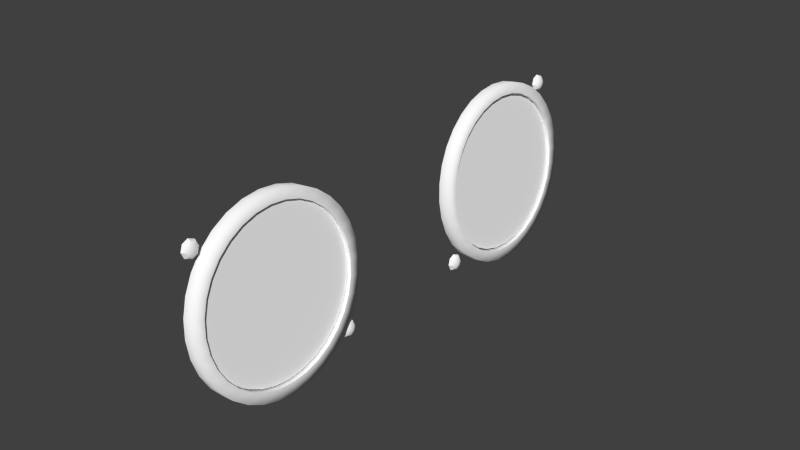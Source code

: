# Source: engtemp.blend  (saved by Blender 2.79.0; exported with 4.5.12 LTS)
import bpy
from mathutils import Matrix  # noqa: F401  (used for matrix-valued properties, if any)

bpy.ops.wm.read_factory_settings(use_empty=True)
scene = bpy.context.scene
scene.name = 'Scene'

# ---- collections
col_collection_1 = bpy.data.collections.new('Collection 1'); scene.collection.children.link(col_collection_1)

# ---- materials (node trees are filled in below, after node groups)
mat_fuelflow = bpy.data.materials.new('fuelflow')
mat_fuelflow.alpha_threshold = 0.0
mat_fuelflow.use_transparent_shadow = False
mat_fuelflow.diffuse_color = (1.0, 1.0, 1.0, 1.0)
mat_fuelflow.specular_color = (0.32, 0.32, 0.32)
mat_fuelflow.roughness = 0.5
mat_fuelflow.specular_intensity = 1.0
mat_engtemp = bpy.data.materials.new('engtemp')
mat_engtemp.alpha_threshold = 0.0
mat_engtemp.use_transparent_shadow = False
mat_engtemp.diffuse_color = (1.0, 1.0, 1.0, 1.0)
mat_engtemp.specular_color = (0.32, 0.32, 0.32)
mat_engtemp.roughness = 0.5
mat_engtemp.specular_intensity = 1.0
mat_glass = bpy.data.materials.new('glass')
mat_glass.alpha_threshold = 0.0
mat_glass.use_transparent_shadow = False
mat_glass.diffuse_color = (1.0, 1.0, 1.0, 1.0)
mat_glass.roughness = 0.5
mat_glass.line_color = (0.0, 0.0, 0.0, 0.15)

# ---- node groups
ng_auto_smooth = bpy.data.node_groups.new('Auto Smooth', 'GeometryNodeTree')
_s = ng_auto_smooth.interface.new_socket(name='Geometry', in_out='OUTPUT', socket_type='NodeSocketGeometry')
_s = ng_auto_smooth.interface.new_socket(name='Geometry', in_out='INPUT', socket_type='NodeSocketGeometry')
_s = ng_auto_smooth.interface.new_socket(name='Angle', in_out='INPUT', socket_type='NodeSocketFloat')
_s.subtype = 'ANGLE'
_s.min_value = 0.0
_s.max_value = 3.142
ng_auto_smooth.is_modifier = True
_N = ng_auto_smooth.nodes; _L = ng_auto_smooth.links
n0 = _N.new('NodeGroupOutput'); n0.name = 'Group Output'; n0.location = (480, -100)
n1 = _N.new('NodeGroupInput'); n1.name = 'Group Input'; n1.location = (-420, -300)
n2 = _N.new('NodeGroupInput'); n2.name = 'Group Input.001'; n2.location = (-60, -100)
n3 = _N.new('GeometryNodeSetShadeSmooth'); n3.name = 'Set Shade Smooth'; n3.location = (120, -100)
n3.domain = 'EDGE'
n4 = _N.new('GeometryNodeSetShadeSmooth'); n4.name = 'Set Shade Smooth.001'; n4.location = (300, -100)
n5 = _N.new('GeometryNodeInputMeshEdgeAngle'); n5.name = 'Edge Angle'; n5.location = (-420, -220)
n6 = _N.new('GeometryNodeInputEdgeSmooth'); n6.name = 'Is Edge Smooth'; n6.location = (-60, -160)
n7 = _N.new('GeometryNodeInputShadeSmooth'); n7.name = 'Is Face Smooth'; n7.location = (-240, -340)
n8 = _N.new('FunctionNodeBooleanMath'); n8.name = 'Boolean Math'; n8.location = (-60, -220)
n9 = _N.new('FunctionNodeCompare'); n9.name = 'Compare'; n9.location = (-240, -180)
n9.operation = 'LESS_EQUAL'
_L.new(n5.outputs[0], n9.inputs[0])
_L.new(n4.outputs[0], n0.inputs[0])
_L.new(n1.outputs[1], n9.inputs[1])
_L.new(n9.outputs[0], n8.inputs[0])
_L.new(n7.outputs[0], n8.inputs[1])
_L.new(n2.outputs[0], n3.inputs[0])
_L.new(n6.outputs[0], n3.inputs[1])
_L.new(n3.outputs[0], n4.inputs[0])
_L.new(n8.outputs[0], n3.inputs[2])
n0.is_active_output = True

# ---- material node trees

# ---- world
world_world = bpy.data.worlds.new('World'); scene.world = world_world
world_world.color = (0.05088, 0.05088, 0.05088)
world_world.use_sun_shadow = False
world_world.sun_shadow_jitter_overblur = 0.0
world_world.cycles.sampling_method = 'NONE'
world_world.cycles.sample_map_resolution = 256

# ---- meshes
me_circle_002 = bpy.data.meshes.new('Circle.002')
me_circle_002.from_pydata([(0.0073, 0.0827, 0.01899), (0.006965, 0.08669, 0.0222), (0.006708, 0.09125, 0.02458), (0.006539, 0.0962, 0.02605), (0.006466, 0.1013, 0.02654), (0.006491, 0.1065, 0.02604), (0.006613, 0.1114, 0.02457), (0.006827, 0.116, 0.02218), (0.007126, 0.12, 0.01897), (0.007497, 0.1233, 0.01505), (0.007926, 0.1257, 0.01058), (0.008398, 0.1272, 0.005738), (0.008893, 0.1277, 0.0006994), (0.009393, 0.1272, -0.004339), (0.009878, 0.1257, -0.009182), (0.01033, 0.1233, -0.01365), (0.01073, 0.12, -0.01756), (0.01107, 0.116, -0.02077), (0.01132, 0.1114, -0.02315), (0.01149, 0.1065, -0.02462), (0.01157, 0.1013, -0.02511), (0.01154, 0.09619, -0.02461), (0.01142, 0.09125, -0.02314), (0.01121, 0.08669, -0.02075), (0.01091, 0.08269, -0.01753), (0.01054, 0.07941, -0.01362), (0.01011, 0.07697, -0.009151), (0.009635, 0.07547, -0.004306), (0.00914, 0.07497, 0.000733), (0.00864, 0.07547, 0.005771), (0.008154, 0.07698, 0.01061), (0.007702, 0.07941, 0.01508), (0.007204, -0.01808, 0.01904), (0.006839, -0.01408, 0.02225), (0.006563, -0.009511, 0.02463), (0.006384, -0.004557, 0.0261), (0.006311, 0.0005939, 0.02659), (0.006346, 0.005744, 0.02609), (0.006488, 0.0107, 0.02462), (0.00673, 0.01526, 0.02223), (0.007065, 0.01926, 0.01901), (0.007479, 0.02254, 0.0151), (0.007956, 0.02498, 0.01063), (0.008477, 0.02648, 0.005785), (0.009024, 0.02699, 0.0007475), (0.009574, 0.02648, -0.00429), (0.01011, 0.02497, -0.009132), (0.0106, 0.02253, -0.01359), (0.01104, 0.01925, -0.01751), (0.0114, 0.01525, -0.02071), (0.01168, 0.01068, -0.0231), (0.01186, 0.005728, -0.02456), (0.01193, 0.0005764, -0.02505), (0.0119, -0.004574, -0.02455), (0.01176, -0.009526, -0.02308), (0.01151, -0.01409, -0.02069), (0.01118, -0.01809, -0.01748), (0.01076, -0.02137, -0.01356), (0.01029, -0.02381, -0.009097), (0.009766, -0.02531, -0.004252), (0.00922, -0.02582, 0.0007859), (0.008669, -0.02531, 0.005823), (0.008137, -0.0238, 0.01067), (0.007642, -0.02136, 0.01513)], [], [(30, 29, 28, 27, 26, 25, 24, 23, 22, 21, 20, 19, 18, 17, 16, 15, 14, 13, 12, 11, 10, 9, 8, 7, 6, 5, 4, 3, 2, 1, 0, 31), (62, 61, 60, 59, 58, 57, 56, 55, 54, 53, 52, 51, 50, 49, 48, 47, 46, 45, 44, 43, 42, 41, 40, 39, 38, 37, 36, 35, 34, 33, 32, 63)])
me_circle_002.polygons.foreach_set('use_smooth', [True] * 2)
_uv = me_circle_002.uv_layers.new(name='UVMap')
_uv.uv.foreach_set('vector', [0.03596, 0.6884, 0.007546, 0.5957, -0.001942, 0.4993, 0.007857, 0.403, 0.03657, 0.3104, 0.08308, 0.225, 0.1456, 0.1503, 0.2218, 0.08896, 0.3086, 0.04343, 0.4028, 0.01545, 0.5008, 0.006091, 0.5987, 0.01571, 0.6928, 0.04395, 0.7795, 0.0897, 0.8555, 0.1512, 0.9178, 0.2262, 0.964, 0.3116, 0.9924, 0.4043, 1.002, 0.5007, 0.9921, 0.597, 0.9634, 0.6896, 0.9169, 0.775, 0.8544, 0.8497, 0.7782, 0.911, 0.6913, 0.9566, 0.5971, 0.9846, 0.4992, 0.9939, 0.4013, 0.9843, 0.3072, 0.9561, 0.2205, 0.9103, 0.1445, 0.8488, 0.0822, 0.7738, 0.03331, 0.686, 0.004973, 0.5935, -0.004487, 0.4975, 0.005289, 0.4014, 0.03393, 0.309, 0.08031, 0.224, 0.1427, 0.1494, 0.2187, 0.08825, 0.3053, 0.04283, 0.3992, 0.01492, 0.4969, 0.005571, 0.5945, 0.01515, 0.6884, 0.04328, 0.7749, 0.0889, 0.8506, 0.1502, 0.9128, 0.2249, 0.9589, 0.3101, 0.9872, 0.4025, 0.9967, 0.4986, 0.9869, 0.5947, 0.9582, 0.6871, 0.9119, 0.7721, 0.8495, 0.8467, 0.7735, 0.9079, 0.6869, 0.9533, 0.593, 0.9812, 0.4953, 0.9905, 0.3976, 0.9809, 0.3038, 0.9528, 0.2173, 0.9072, 0.1415, 0.8459, 0.07941, 0.7712])
me_circle_002.materials.append(mat_fuelflow)
me_circle_002.use_remesh_preserve_volume = False
me_circle_002.use_remesh_preserve_attributes = False
me_circle_002.use_mirror_vertex_groups = False
me_circle_002.update()
me_visses = bpy.data.meshes.new('visses')
me_visses.from_pydata([(-0.0007071, -0.02491, 0.02247), (-0.0008423, -0.02386, 0.02246), (-0.001217, -0.02297, 0.02242), (-0.001772, -0.02238, 0.02236), (-0.002424, -0.02217, 0.02229), (-0.002635, -0.02298, 0.02421), (-0.001966, -0.02312, 0.02414), (-0.001366, -0.02354, 0.02378), (-0.0009229, -0.02417, 0.0232), (-0.0009525, -0.02491, 0.0235), (-0.001421, -0.02491, 0.02435), (-0.002038, -0.02492, 0.02488), (-0.002712, -0.02492, 0.02501), (-0.002611, -0.02686, 0.02421), (-0.001944, -0.02671, 0.02414), (-0.001349, -0.02629, 0.02378), (-0.0009137, -0.02565, 0.0232), (-0.0008294, -0.02596, 0.02246), (-0.001193, -0.02685, 0.02242), (-0.00174, -0.02745, 0.02235), (-0.00239, -0.02766, 0.02228), (-0.00218, -0.02686, 0.02035), (-0.001546, -0.0267, 0.02057), (-0.001044, -0.02628, 0.02105), (-0.0007488, -0.02565, 0.02172), (-0.0007191, -0.02491, 0.02141), (-0.0009894, -0.02491, 0.02049), (-0.001474, -0.02491, 0.01984), (-0.002102, -0.02491, 0.01955), (-0.002204, -0.02297, 0.02036), (-0.001568, -0.02312, 0.02058), (-0.001061, -0.02353, 0.02106), (-0.0007579, -0.02416, 0.02172), (0.004288, 0.02587, -0.02315), (0.003985, 0.0265, -0.02381), (0.003478, 0.02692, -0.02429), (0.002843, 0.02706, -0.02451), (0.002944, 0.02512, -0.02531), (0.003572, 0.02513, -0.02503), (0.004057, 0.02513, -0.02438), (0.004327, 0.02513, -0.02345), (0.004297, 0.02439, -0.02315), (0.004002, 0.02376, -0.02381), (0.0035, 0.02333, -0.0243), (0.002867, 0.02318, -0.02452), (0.002656, 0.02237, -0.02259), (0.003306, 0.02259, -0.02251), (0.003853, 0.02319, -0.02245), (0.004217, 0.02408, -0.02241), (0.004133, 0.02438, -0.02167), (0.003697, 0.02375, -0.02109), (0.003102, 0.02333, -0.02073), (0.002436, 0.02317, -0.02066), (0.002334, 0.02511, -0.01986), (0.003009, 0.02512, -0.01999), (0.003626, 0.02512, -0.02052), (0.004094, 0.02513, -0.02136), (0.004123, 0.02587, -0.02167), (0.00368, 0.0265, -0.02108), (0.00308, 0.02691, -0.02073), (0.002412, 0.02706, -0.02065), (0.002622, 0.02786, -0.02258), (0.003274, 0.02766, -0.02251), (0.003829, 0.02707, -0.02245), (0.004204, 0.02618, -0.02241), (0.004339, 0.02513, -0.02239), (-0.001274, 0.1251, 0.02263), (-0.001409, 0.1261, 0.02262), (-0.001784, 0.127, 0.02258), (-0.002339, 0.1276, 0.02252), (-0.002991, 0.1278, 0.02245), (-0.003201, 0.127, 0.02437), (-0.002533, 0.1268, 0.0243), (-0.001933, 0.1264, 0.02394), (-0.00149, 0.1258, 0.02336), (-0.001519, 0.1251, 0.02366), (-0.001987, 0.125, 0.0245), (-0.002604, 0.125, 0.02503), (-0.003279, 0.125, 0.02517), (-0.003177, 0.1231, 0.02437), (-0.002511, 0.1232, 0.02429), (-0.001916, 0.1237, 0.02394), (-0.00148, 0.1243, 0.02335), (-0.001396, 0.124, 0.02262), (-0.00176, 0.1231, 0.02257), (-0.002307, 0.1225, 0.02251), (-0.002957, 0.1223, 0.02244), (-0.002746, 0.1231, 0.02051), (-0.002113, 0.1233, 0.02073), (-0.001611, 0.1237, 0.02121), (-0.001316, 0.1243, 0.02188), (-0.001286, 0.1251, 0.02157), (-0.001556, 0.1251, 0.02065), (-0.002041, 0.1251, 0.01999), (-0.002669, 0.125, 0.01971), (-0.00277, 0.127, 0.02051), (-0.002135, 0.1268, 0.02073), (-0.001628, 0.1264, 0.02121), (-0.001325, 0.1258, 0.02188), (0.00437, 0.07574, -0.02291), (0.004067, 0.07637, -0.02358), (0.00356, 0.07679, -0.02406), (0.002924, 0.07693, -0.02428), (0.003026, 0.07499, -0.02508), (0.003653, 0.075, -0.0248), (0.004138, 0.075, -0.02414), (0.004409, 0.075, -0.02322), (0.004379, 0.07426, -0.02291), (0.004084, 0.07362, -0.02358), (0.003582, 0.0732, -0.02406), (0.002948, 0.07305, -0.02428), (0.002738, 0.07224, -0.02235), (0.003387, 0.07246, -0.02228), (0.003935, 0.07305, -0.02222), (0.004298, 0.07395, -0.02218), (0.004214, 0.07425, -0.02144), (0.003779, 0.07362, -0.02085), (0.003184, 0.07319, -0.0205), (0.002517, 0.07304, -0.02042), (0.002416, 0.07498, -0.01962), (0.00309, 0.07499, -0.01976), (0.003707, 0.07499, -0.02029), (0.004175, 0.07499, -0.02113), (0.004205, 0.07574, -0.02143), (0.003762, 0.07636, -0.02085), (0.003162, 0.07678, -0.02049), (0.002493, 0.07692, -0.02042), (0.002704, 0.07773, -0.02235), (0.003356, 0.07753, -0.02227), (0.003911, 0.07694, -0.02221), (0.004285, 0.07605, -0.02217), (0.004421, 0.075, -0.02216)], [], [(4, 5, 6, 3), (3, 6, 7, 2), (2, 7, 8, 1), (8, 0, 1), (9, 0, 8), (7, 10, 9, 8), (6, 11, 10, 7), (5, 12, 11, 6), (12, 13, 14, 11), (11, 14, 15, 10), (10, 15, 16, 9), (16, 0, 9), (17, 0, 16), (15, 18, 17, 16), (14, 19, 18, 15), (13, 20, 19, 14), (20, 21, 22, 19), (19, 22, 23, 18), (18, 23, 24, 17), (24, 0, 17), (25, 0, 24), (23, 26, 25, 24), (22, 27, 26, 23), (21, 28, 27, 22), (28, 29, 30, 27), (27, 30, 31, 26), (26, 31, 32, 25), (32, 0, 25), (1, 0, 32), (31, 2, 1, 32), (30, 3, 2, 31), (29, 4, 3, 30), (36, 61, 62, 35), (35, 62, 63, 34), (34, 63, 64, 33), (64, 65, 33), (33, 65, 40), (39, 34, 33, 40), (38, 35, 34, 39), (37, 36, 35, 38), (44, 37, 38, 43), (43, 38, 39, 42), (42, 39, 40, 41), (40, 65, 41), (41, 65, 48), (47, 42, 41, 48), (46, 43, 42, 47), (45, 44, 43, 46), (52, 45, 46, 51), (51, 46, 47, 50), (50, 47, 48, 49), (48, 65, 49), (49, 65, 56), (55, 50, 49, 56), (54, 51, 50, 55), (53, 52, 51, 54), (60, 53, 54, 59), (59, 54, 55, 58), (58, 55, 56, 57), (56, 65, 57), (57, 65, 64), (63, 58, 57, 64), (62, 59, 58, 63), (61, 60, 59, 62), (70, 71, 72, 69), (69, 72, 73, 68), (68, 73, 74, 67), (74, 66, 67), (75, 66, 74), (73, 76, 75, 74), (72, 77, 76, 73), (71, 78, 77, 72), (78, 79, 80, 77), (77, 80, 81, 76), (76, 81, 82, 75), (82, 66, 75), (83, 66, 82), (81, 84, 83, 82), (80, 85, 84, 81), (79, 86, 85, 80), (86, 87, 88, 85), (85, 88, 89, 84), (84, 89, 90, 83), (90, 66, 83), (91, 66, 90), (89, 92, 91, 90), (88, 93, 92, 89), (87, 94, 93, 88), (94, 95, 96, 93), (93, 96, 97, 92), (92, 97, 98, 91), (98, 66, 91), (67, 66, 98), (97, 68, 67, 98), (96, 69, 68, 97), (95, 70, 69, 96), (102, 127, 128, 101), (101, 128, 129, 100), (100, 129, 130, 99), (130, 131, 99), (99, 131, 106), (105, 100, 99, 106), (104, 101, 100, 105), (103, 102, 101, 104), (110, 103, 104, 109), (109, 104, 105, 108), (108, 105, 106, 107), (106, 131, 107), (107, 131, 114), (113, 108, 107, 114), (112, 109, 108, 113), (111, 110, 109, 112), (118, 111, 112, 117), (117, 112, 113, 116), (116, 113, 114, 115), (114, 131, 115), (115, 131, 122), (121, 116, 115, 122), (120, 117, 116, 121), (119, 118, 117, 120), (126, 119, 120, 125), (125, 120, 121, 124), (124, 121, 122, 123), (122, 131, 123), (123, 131, 130), (129, 124, 123, 130), (128, 125, 124, 129), (127, 126, 125, 128)])
me_visses.polygons.foreach_set('use_smooth', [True] * 128)
_uv = me_visses.uv_layers.new(name='UVMap')
_uv.uv.foreach_set('vector', [0.9981, 0.06617, 0.9809, 0.1077, 0.9777, 0.1046, 0.9936, 0.06617, 0.9936, 0.06617, 0.9777, 0.1046, 0.9687, 0.09555, 0.9809, 0.06617, 0.9809, 0.06617, 0.9687, 0.09555, 0.9552, 0.08207, 0.9618, 0.06617, 0.9552, 0.08207, 0.9393, 0.06617, 0.9618, 0.06617, 0.9393, 0.08866, 0.9393, 0.06617, 0.9552, 0.08207, 0.9687, 0.09555, 0.9393, 0.1077, 0.9393, 0.08866, 0.9552, 0.08207, 0.9777, 0.1046, 0.9393, 0.1205, 0.9393, 0.1077, 0.9687, 0.09555, 0.9809, 0.1077, 0.9393, 0.1249, 0.9393, 0.1205, 0.9777, 0.1046, 0.9393, 0.1249, 0.8978, 0.1077, 0.9009, 0.1046, 0.9393, 0.1205, 0.9393, 0.1205, 0.9009, 0.1046, 0.9099, 0.09555, 0.9393, 0.1077, 0.9393, 0.1077, 0.9099, 0.09555, 0.9234, 0.08207, 0.9393, 0.08866, 0.9234, 0.08207, 0.9393, 0.06617, 0.9393, 0.08866, 0.9168, 0.06617, 0.9393, 0.06617, 0.9234, 0.08207, 0.9099, 0.09555, 0.8978, 0.06617, 0.9168, 0.06617, 0.9234, 0.08207, 0.9009, 0.1046, 0.885, 0.06617, 0.8978, 0.06617, 0.9099, 0.09555, 0.8978, 0.1077, 0.8805, 0.06617, 0.885, 0.06617, 0.9009, 0.1046, 0.8805, 0.06617, 0.8978, 0.02461, 0.9009, 0.02778, 0.885, 0.06617, 0.885, 0.06617, 0.9009, 0.02778, 0.9099, 0.03679, 0.8978, 0.06617, 0.8978, 0.06617, 0.9099, 0.03679, 0.9234, 0.05027, 0.9168, 0.06617, 0.9234, 0.05027, 0.9393, 0.06617, 0.9168, 0.06617, 0.9393, 0.04368, 0.9393, 0.06617, 0.9234, 0.05027, 0.9099, 0.03679, 0.9393, 0.02461, 0.9393, 0.04368, 0.9234, 0.05027, 0.9009, 0.02778, 0.9393, 0.01187, 0.9393, 0.02461, 0.9099, 0.03679, 0.8978, 0.02461, 0.9393, 0.007401, 0.9393, 0.01187, 0.9009, 0.02778, 0.9393, 0.007401, 0.9809, 0.02461, 0.9777, 0.02778, 0.9393, 0.01187, 0.9393, 0.01187, 0.9777, 0.02778, 0.9687, 0.03679, 0.9393, 0.02461, 0.9393, 0.02461, 0.9687, 0.03679, 0.9552, 0.05027, 0.9393, 0.04368, 0.9552, 0.05027, 0.9393, 0.06617, 0.9393, 0.04368, 0.9618, 0.06617, 0.9393, 0.06617, 0.9552, 0.05027, 0.9687, 0.03679, 0.9809, 0.06617, 0.9618, 0.06617, 0.9552, 0.05027, 0.9777, 0.02778, 0.9936, 0.06617, 0.9809, 0.06617, 0.9687, 0.03679, 0.9809, 0.02461, 0.9981, 0.06617, 0.9936, 0.06617, 0.9777, 0.02778, 0.9809, 0.02461, 0.9981, 0.06617, 0.9936, 0.06617, 0.9777, 0.02778, 0.9777, 0.02778, 0.9936, 0.06617, 0.9809, 0.06617, 0.9687, 0.03679, 0.9687, 0.03679, 0.9809, 0.06617, 0.9618, 0.06617, 0.9552, 0.05027, 0.9618, 0.06617, 0.9393, 0.06617, 0.9552, 0.05027, 0.9552, 0.05027, 0.9393, 0.06617, 0.9393, 0.04368, 0.9393, 0.02461, 0.9687, 0.03679, 0.9552, 0.05027, 0.9393, 0.04368, 0.9393, 0.01187, 0.9777, 0.02778, 0.9687, 0.03679, 0.9393, 0.02461, 0.9393, 0.007401, 0.9809, 0.02461, 0.9777, 0.02778, 0.9393, 0.01187, 0.8978, 0.02461, 0.9393, 0.007401, 0.9393, 0.01187, 0.9009, 0.02778, 0.9009, 0.02778, 0.9393, 0.01187, 0.9393, 0.02461, 0.9099, 0.03679, 0.9099, 0.03679, 0.9393, 0.02461, 0.9393, 0.04368, 0.9234, 0.05027, 0.9393, 0.04368, 0.9393, 0.06617, 0.9234, 0.05027, 0.9234, 0.05027, 0.9393, 0.06617, 0.9168, 0.06617, 0.8978, 0.06617, 0.9099, 0.03679, 0.9234, 0.05027, 0.9168, 0.06617, 0.885, 0.06617, 0.9009, 0.02778, 0.9099, 0.03679, 0.8978, 0.06617, 0.8805, 0.06617, 0.8978, 0.02461, 0.9009, 0.02778, 0.885, 0.06617, 0.8978, 0.1077, 0.8805, 0.06617, 0.885, 0.06617, 0.9009, 0.1046, 0.9009, 0.1046, 0.885, 0.06617, 0.8978, 0.06617, 0.9099, 0.09555, 0.9099, 0.09555, 0.8978, 0.06617, 0.9168, 0.06617, 0.9234, 0.08207, 0.9168, 0.06617, 0.9393, 0.06617, 0.9234, 0.08207, 0.9234, 0.08207, 0.9393, 0.06617, 0.9393, 0.08866, 0.9393, 0.1077, 0.9099, 0.09555, 0.9234, 0.08207, 0.9393, 0.08866, 0.9393, 0.1205, 0.9009, 0.1046, 0.9099, 0.09555, 0.9393, 0.1077, 0.9393, 0.1249, 0.8978, 0.1077, 0.9009, 0.1046, 0.9393, 0.1205, 0.9809, 0.1077, 0.9393, 0.1249, 0.9393, 0.1205, 0.9777, 0.1046, 0.9777, 0.1046, 0.9393, 0.1205, 0.9393, 0.1077, 0.9687, 0.09555, 0.9687, 0.09555, 0.9393, 0.1077, 0.9393, 0.08866, 0.9552, 0.08207, 0.9393, 0.08866, 0.9393, 0.06617, 0.9552, 0.08207, 0.9552, 0.08207, 0.9393, 0.06617, 0.9618, 0.06617, 0.9809, 0.06617, 0.9687, 0.09555, 0.9552, 0.08207, 0.9618, 0.06617, 0.9936, 0.06617, 0.9777, 0.1046, 0.9687, 0.09555, 0.9809, 0.06617, 0.9981, 0.06617, 0.9809, 0.1077, 0.9777, 0.1046, 0.9936, 0.06617, 0.9981, 0.06617, 0.9809, 0.1077, 0.9777, 0.1046, 0.9936, 0.06617, 0.9936, 0.06617, 0.9777, 0.1046, 0.9687, 0.09555, 0.9809, 0.06617, 0.9809, 0.06617, 0.9687, 0.09555, 0.9552, 0.08207, 0.9618, 0.06617, 0.9552, 0.08207, 0.9393, 0.06617, 0.9618, 0.06617, 0.9393, 0.08866, 0.9393, 0.06617, 0.9552, 0.08207, 0.9687, 0.09555, 0.9393, 0.1077, 0.9393, 0.08866, 0.9552, 0.08207, 0.9777, 0.1046, 0.9393, 0.1205, 0.9393, 0.1077, 0.9687, 0.09555, 0.9809, 0.1077, 0.9393, 0.1249, 0.9393, 0.1205, 0.9777, 0.1046, 0.9393, 0.1249, 0.8978, 0.1077, 0.9009, 0.1046, 0.9393, 0.1205, 0.9393, 0.1205, 0.9009, 0.1046, 0.9099, 0.09555, 0.9393, 0.1077, 0.9393, 0.1077, 0.9099, 0.09555, 0.9234, 0.08207, 0.9393, 0.08866, 0.9234, 0.08207, 0.9393, 0.06617, 0.9393, 0.08866, 0.9168, 0.06617, 0.9393, 0.06617, 0.9234, 0.08207, 0.9099, 0.09555, 0.8978, 0.06617, 0.9168, 0.06617, 0.9234, 0.08207, 0.9009, 0.1046, 0.885, 0.06617, 0.8978, 0.06617, 0.9099, 0.09555, 0.8978, 0.1077, 0.8805, 0.06617, 0.885, 0.06617, 0.9009, 0.1046, 0.8805, 0.06617, 0.8978, 0.02461, 0.9009, 0.02778, 0.885, 0.06617, 0.885, 0.06617, 0.9009, 0.02778, 0.9099, 0.03679, 0.8978, 0.06617, 0.8978, 0.06617, 0.9099, 0.03679, 0.9234, 0.05027, 0.9168, 0.06617, 0.9234, 0.05027, 0.9393, 0.06617, 0.9168, 0.06617, 0.9393, 0.04368, 0.9393, 0.06617, 0.9234, 0.05027, 0.9099, 0.03679, 0.9393, 0.02461, 0.9393, 0.04368, 0.9234, 0.05027, 0.9009, 0.02778, 0.9393, 0.01187, 0.9393, 0.02461, 0.9099, 0.03679, 0.8978, 0.02461, 0.9393, 0.007401, 0.9393, 0.01187, 0.9009, 0.02778, 0.9393, 0.007401, 0.9809, 0.02461, 0.9777, 0.02778, 0.9393, 0.01187, 0.9393, 0.01187, 0.9777, 0.02778, 0.9687, 0.03679, 0.9393, 0.02461, 0.9393, 0.02461, 0.9687, 0.03679, 0.9552, 0.05027, 0.9393, 0.04368, 0.9552, 0.05027, 0.9393, 0.06617, 0.9393, 0.04368, 0.9618, 0.06617, 0.9393, 0.06617, 0.9552, 0.05027, 0.9687, 0.03679, 0.9809, 0.06617, 0.9618, 0.06617, 0.9552, 0.05027, 0.9777, 0.02778, 0.9936, 0.06617, 0.9809, 0.06617, 0.9687, 0.03679, 0.9809, 0.02461, 0.9981, 0.06617, 0.9936, 0.06617, 0.9777, 0.02778, 0.9809, 0.02461, 0.9981, 0.06617, 0.9936, 0.06617, 0.9777, 0.02778, 0.9777, 0.02778, 0.9936, 0.06617, 0.9809, 0.06617, 0.9687, 0.03679, 0.9687, 0.03679, 0.9809, 0.06617, 0.9618, 0.06617, 0.9552, 0.05027, 0.9618, 0.06617, 0.9393, 0.06617, 0.9552, 0.05027, 0.9552, 0.05027, 0.9393, 0.06617, 0.9393, 0.04368, 0.9393, 0.02461, 0.9687, 0.03679, 0.9552, 0.05027, 0.9393, 0.04368, 0.9393, 0.01187, 0.9777, 0.02778, 0.9687, 0.03679, 0.9393, 0.02461, 0.9393, 0.007401, 0.9809, 0.02461, 0.9777, 0.02778, 0.9393, 0.01187, 0.8978, 0.02461, 0.9393, 0.007401, 0.9393, 0.01187, 0.9009, 0.02778, 0.9009, 0.02778, 0.9393, 0.01187, 0.9393, 0.02461, 0.9099, 0.03679, 0.9099, 0.03679, 0.9393, 0.02461, 0.9393, 0.04368, 0.9234, 0.05027, 0.9393, 0.04368, 0.9393, 0.06617, 0.9234, 0.05027, 0.9234, 0.05027, 0.9393, 0.06617, 0.9168, 0.06617, 0.8978, 0.06617, 0.9099, 0.03679, 0.9234, 0.05027, 0.9168, 0.06617, 0.885, 0.06617, 0.9009, 0.02778, 0.9099, 0.03679, 0.8978, 0.06617, 0.8805, 0.06617, 0.8978, 0.02461, 0.9009, 0.02778, 0.885, 0.06617, 0.8978, 0.1077, 0.8805, 0.06617, 0.885, 0.06617, 0.9009, 0.1046, 0.9009, 0.1046, 0.885, 0.06617, 0.8978, 0.06617, 0.9099, 0.09555, 0.9099, 0.09555, 0.8978, 0.06617, 0.9168, 0.06617, 0.9234, 0.08207, 0.9168, 0.06617, 0.9393, 0.06617, 0.9234, 0.08207, 0.9234, 0.08207, 0.9393, 0.06617, 0.9393, 0.08866, 0.9393, 0.1077, 0.9099, 0.09555, 0.9234, 0.08207, 0.9393, 0.08866, 0.9393, 0.1205, 0.9009, 0.1046, 0.9099, 0.09555, 0.9393, 0.1077, 0.9393, 0.1249, 0.8978, 0.1077, 0.9009, 0.1046, 0.9393, 0.1205, 0.9809, 0.1077, 0.9393, 0.1249, 0.9393, 0.1205, 0.9777, 0.1046, 0.9777, 0.1046, 0.9393, 0.1205, 0.9393, 0.1077, 0.9687, 0.09555, 0.9687, 0.09555, 0.9393, 0.1077, 0.9393, 0.08866, 0.9552, 0.08207, 0.9393, 0.08866, 0.9393, 0.06617, 0.9552, 0.08207, 0.9552, 0.08207, 0.9393, 0.06617, 0.9618, 0.06617, 0.9809, 0.06617, 0.9687, 0.09555, 0.9552, 0.08207, 0.9618, 0.06617, 0.9936, 0.06617, 0.9777, 0.1046, 0.9687, 0.09555, 0.9809, 0.06617, 0.9981, 0.06617, 0.9809, 0.1077, 0.9777, 0.1046, 0.9936, 0.06617])
me_visses.materials.append(mat_fuelflow)
me_visses.use_remesh_preserve_volume = False
me_visses.use_remesh_preserve_attributes = False
me_visses.use_mirror_vertex_groups = False
me_visses.update()
me_needle_001 = bpy.data.meshes.new('needle.001')
me_needle_001.from_pydata([(-0.001002, 0.01302, -0.01343), (-0.000889, 0.01192, -0.01441), (-0.0006512, 0.01473, -0.01639), (-0.001001, 0.01473, -0.01644), (-0.001239, 0.01193, -0.01446), (-0.001352, 0.01302, -0.01347), (-0.002799, 5.95e-05, 0.001685), (-0.002791, 0.0004345, 0.001631), (-0.002776, 0.0007915, 0.001504), (-0.002752, 0.001117, 0.001311), (-0.002722, 0.001398, 0.001058), (-0.002686, 0.001624, 0.0007557), (-0.002646, 0.001787, 0.000415), (-0.002603, 0.001879, 4.98e-05), (-0.002559, 0.001898, -0.0003263), (-0.002516, 0.001843, -0.0006991), (-0.002475, 0.001715, -0.001054), (-0.002362, 0.0006182, -0.002043), (-0.002352, 0.0002506, -0.002135), (-0.002351, -0.0001288, -0.002153), (-0.002358, -0.0005034, -0.002098), (-0.002374, -0.0008608, -0.001972), (-0.002397, -0.001186, -0.001778), (-0.002427, -0.001468, -0.001526), (-0.002463, -0.001693, -0.001223), (-0.002503, -0.001856, -0.0008829), (-0.002546, -0.001948, -0.0005174), (-0.00259, -0.001967, -0.0001417), (-0.002634, -0.001912, 0.0002315), (-0.002675, -0.001784, 0.0005862), (-0.002788, -0.0006871, 0.001575), (-0.002797, -0.0003194, 0.001667), (-0.003316, -0.004738, 0.006018), (-0.003309, -0.004994, 0.005955), (-0.003297, -0.005232, 0.005842), (-0.003279, -0.005444, 0.005686), (-0.003256, -0.005621, 0.005491), (-0.003231, -0.005757, 0.005267), (-0.003202, -0.005846, 0.00502), (-0.003172, -0.005884, 0.004761), (-0.003141, -0.005871, 0.004498), (-0.003111, -0.005806, 0.004245), (-0.003083, -0.005693, 0.004008), (-0.003058, -0.005536, 0.003797), (-0.003037, -0.005341, 0.003622), (-0.003021, -0.005114, 0.003488), (-0.00301, -0.004866, 0.003399), (-0.003005, -0.004605, 0.003361), (-0.003006, -0.004341, 0.003374), (-0.00312, -0.003234, 0.004372), (-0.00315, -0.003195, 0.004632), (-0.003181, -0.003208, 0.004893), (-0.003211, -0.003273, 0.005148), (-0.003239, -0.003386, 0.005385), (-0.003264, -0.003543, 0.005594), (-0.003285, -0.003738, 0.00577), (-0.003301, -0.003965, 0.005905), (-0.003312, -0.004213, 0.005993), (-0.003317, -0.004474, 0.006032), (-0.002298, 0.003072, -0.002538), (-0.002185, 0.001975, -0.003528), (-0.002536, 0.001976, -0.003569), (-0.002649, 0.003073, -0.002579), (-0.003667, -0.004473, 0.005991), (-0.003662, -0.004212, 0.005952), (-0.003651, -0.003964, 0.005864), (-0.003635, -0.003737, 0.00573), (-0.003614, -0.003542, 0.005553), (-0.003589, -0.003385, 0.005344), (-0.003561, -0.003272, 0.005107), (-0.003531, -0.003208, 0.004853), (-0.003501, -0.003194, 0.004591), (-0.00347, -0.003233, 0.004331), (-0.003356, -0.004341, 0.003333), (-0.003356, -0.004604, 0.00332), (-0.003361, -0.004865, 0.003358), (-0.003371, -0.005113, 0.003447), (-0.003388, -0.00534, 0.003581), (-0.003409, -0.005535, 0.003756), (-0.003434, -0.005693, 0.003967), (-0.003462, -0.005805, 0.004204), (-0.003491, -0.00587, 0.004457), (-0.003522, -0.005883, 0.00472), (-0.003552, -0.005845, 0.004979), (-0.003581, -0.005756, 0.005226), (-0.003607, -0.00562, 0.005451), (-0.003647, -0.005231, 0.005802), (-0.003659, -0.004993, 0.005914), (-0.003666, -0.004737, 0.005977), (-0.003148, -0.0003186, 0.001626), (-0.003138, -0.0006863, 0.001534), (-0.003025, -0.001783, 0.0005453), (-0.002984, -0.001911, 0.0001906), (-0.00294, -0.001966, -0.0001826), (-0.002896, -0.001947, -0.0005583), (-0.002854, -0.001855, -0.0009238), (-0.002813, -0.001692, -0.001264), (-0.002778, -0.001467, -0.001566), (-0.002747, -0.001185, -0.001819), (-0.002724, -0.00086, -0.002013), (-0.002708, -0.0005026, -0.002139), (-0.002701, -0.0001279, -0.002194), (-0.002702, 0.0002514, -0.002176), (-0.002712, 0.0006191, -0.002084), (-0.002825, 0.001716, -0.001095), (-0.002866, 0.001844, -0.00074), (-0.00291, 0.001899, -0.0003671), (-0.002954, 0.00188, 8.911e-06), (-0.002996, 0.001788, 0.0003741), (-0.003037, 0.001625, 0.0007148), (-0.003073, 0.001399, 0.001017), (-0.003103, 0.001118, 0.00127), (-0.003126, 0.0007924, 0.001463), (-0.003142, 0.0004354, 0.00159), (-0.003149, 6.032e-05, 0.001645), (-0.003892, 4.667e-05, 0.001167), (-0.003886, 0.0003504, 0.001123), (-0.003873, 0.0006403, 0.00102), (-0.003854, 0.0009047, 0.0008638), (-0.00383, 0.001133, 0.0006579), (-0.003801, 0.001317, 0.0004129), (-0.003768, 0.001448, 0.0001364), (-0.003733, 0.001523, -0.0001602), (-0.003698, 0.001539, -0.0004651), (-0.003663, 0.001494, -0.0007672), (-0.003629, 0.00139, -0.001055), (-0.003599, 0.001232, -0.001317), (-0.003573, 0.001026, -0.001545), (-0.003552, 0.0007782, -0.001726), (-0.003538, 0.0005002, -0.001857), (-0.00353, 0.0002019, -0.001932), (-0.003528, -0.0001055, -0.001947), (-0.003534, -0.0004096, -0.001902), (-0.003547, -0.0006996, -0.0018), (-0.003566, -0.0009635, -0.001643), (-0.003591, -0.001192, -0.001438), (-0.00362, -0.001376, -0.001192), (-0.003652, -0.001507, -0.000916), (-0.003687, -0.001582, -0.0006194), (-0.003723, -0.001597, -0.0003148), (-0.003758, -0.001552, -1.278e-05), (-0.003791, -0.001449, 0.0002753), (-0.003821, -0.001291, 0.0005379), (-0.003847, -0.001084, 0.0007642), (-0.003868, -0.000837, 0.0009472), (-0.003883, -0.0005586, 0.001078), (-0.003891, -0.00026, 0.001152), (-0.003075, 4.475e-05, 0.001263), (-0.003069, 0.0003484, 0.001218), (-0.003057, 0.0006384, 0.001115), (-0.003038, 0.0009028, 0.0009591), (-0.003013, 0.001131, 0.0007532), (-0.002984, 0.001315, 0.0005082), (-0.002952, 0.001446, 0.0002318), (-0.002917, 0.001521, -6.484e-05), (-0.002881, 0.001537, -0.0003698), (-0.002846, 0.001492, -0.0006719), (-0.002813, 0.001388, -0.0009595), (-0.002782, 0.00123, -0.001222), (-0.002756, 0.001024, -0.001449), (-0.002736, 0.0007762, -0.001631), (-0.002721, 0.0004982, -0.001762), (-0.002713, 0.0002, -0.001837), (-0.002712, -0.0001074, -0.001852), (-0.002718, -0.0004115, -0.001807), (-0.002731, -0.0007015, -0.001704), (-0.00275, -0.0009655, -0.001548), (-0.002774, -0.001194, -0.001343), (-0.002803, -0.001377, -0.001097), (-0.002836, -0.001509, -0.0008206), (-0.002871, -0.001584, -0.000524), (-0.002906, -0.001599, -0.0002195), (-0.002941, -0.001554, 8.255e-05), (-0.002975, -0.00145, 0.0003706), (-0.003005, -0.001293, 0.0006332), (-0.003031, -0.001086, 0.0008595), (-0.003052, -0.0008389, 0.001043), (-0.003066, -0.0005605, 0.001173), (-0.003074, -0.0002619, 0.001247)], [], [(0, 1, 2), (2, 1, 4, 3), (0, 2, 3, 5), (1, 60, 61, 4), (59, 0, 5, 62), (34, 35, 36), (34, 36, 37), (49, 50, 48), (30, 29, 28), (16, 15, 17), (60, 17, 103, 61), (16, 59, 62, 104), (49, 30, 90, 72), (29, 48, 73, 91), (58, 57, 64, 63), (57, 56, 65, 64), (56, 55, 66, 65), (55, 54, 67, 66), (54, 53, 68, 67), (53, 52, 69, 68), (52, 51, 70, 69), (51, 50, 71, 70), (50, 49, 72, 71), (48, 47, 74, 73), (47, 46, 75, 74), (46, 45, 76, 75), (45, 44, 77, 76), (44, 43, 78, 77), (43, 42, 79, 78), (42, 41, 80, 79), (41, 40, 81, 80), (40, 39, 82, 81), (39, 38, 83, 82), (38, 37, 84, 83), (37, 36, 85, 84), (34, 33, 87, 86), (33, 32, 88, 87), (32, 58, 63, 88), (31, 6, 114, 89), (30, 31, 89, 90), (28, 29, 91, 92), (27, 28, 92, 93), (26, 27, 93, 94), (25, 26, 94, 95), (24, 25, 95, 96), (23, 24, 96, 97), (22, 23, 97, 98), (21, 22, 98, 99), (20, 21, 99, 100), (19, 20, 100, 101), (18, 19, 101, 102), (17, 18, 102, 103), (15, 16, 104, 105), (14, 15, 105, 106), (13, 14, 106, 107), (12, 13, 107, 108), (11, 12, 108, 109), (10, 11, 109, 110), (9, 10, 110, 111), (8, 9, 111, 112), (7, 8, 112, 113), (6, 7, 113, 114), (115, 147, 148, 116), (116, 148, 149, 117), (117, 149, 150, 118), (118, 150, 151, 119), (119, 151, 152, 120), (120, 152, 153, 121), (121, 153, 154, 122), (122, 154, 155, 123), (123, 155, 156, 124), (124, 156, 157, 125), (125, 157, 158, 126), (126, 158, 159, 127), (127, 159, 160, 128), (128, 160, 161, 129), (129, 161, 162, 130), (130, 162, 163, 131), (131, 163, 164, 132), (132, 164, 165, 133), (133, 165, 166, 134), (134, 166, 167, 135), (135, 167, 168, 136), (136, 168, 169, 137), (137, 169, 170, 138), (138, 170, 171, 139), (139, 171, 172, 140), (140, 172, 173, 141), (141, 173, 174, 142), (142, 174, 175, 143), (143, 175, 176, 144), (144, 176, 177, 145), (145, 177, 178, 146), (146, 178, 147, 115), (34, 37, 38, 33), (33, 38, 39, 32), (32, 39, 40, 58), (58, 40, 41, 57), (57, 41, 42, 56), (56, 42, 43, 55), (55, 43, 44, 54), (54, 44, 45, 53), (53, 45, 46, 52), (52, 46, 47, 51), (51, 47, 48, 50), (48, 29, 30, 49), (30, 28, 27, 31), (31, 27, 26, 6), (6, 26, 25, 7), (7, 25, 24, 8), (8, 24, 23, 9), (9, 23, 22, 10), (10, 22, 21, 11), (11, 21, 20, 12), (12, 20, 19, 13), (13, 19, 18, 14), (14, 18, 17, 15), (17, 60, 59, 16), (0, 59, 60, 1)])
me_needle_001.polygons.foreach_set('use_smooth', [True] * 119)
_uv = me_needle_001.uv_layers.new(name='UVMap')
_uv.uv.foreach_set('vector', [0.02196, 0.9566, 0.022, 0.9658, 0.001243, 0.9612, 0.001243, 0.9612, 0.022, 0.9658, 0.02223, 0.9657, 0.001472, 0.9611, 0.02196, 0.9566, 0.001243, 0.9612, 0.001472, 0.9611, 0.02218, 0.9565, 0.022, 0.9658, 0.1132, 0.9659, 0.1135, 0.9657, 0.02223, 0.9657, 0.1132, 0.9567, 0.02196, 0.9566, 0.02218, 0.9565, 0.1134, 0.9566, 0.1861, 0.9597, 0.1863, 0.9613, 0.1861, 0.963, 0.1861, 0.9597, 0.1861, 0.963, 0.1857, 0.9645, 0.1711, 0.9567, 0.1721, 0.9554, 0.1711, 0.9659, 0.1477, 0.9567, 0.1477, 0.9659, 0.1466, 0.968, 0.1256, 0.9567, 0.1267, 0.9546, 0.1257, 0.9659, 0.1132, 0.9659, 0.1257, 0.9659, 0.1259, 0.9658, 0.1135, 0.9657, 0.1256, 0.9567, 0.1132, 0.9567, 0.1134, 0.9566, 0.1259, 0.9566, 0.1711, 0.9567, 0.1477, 0.9567, 0.1479, 0.9566, 0.1713, 0.9566, 0.1477, 0.9659, 0.1711, 0.9659, 0.1713, 0.9658, 0.1479, 0.9658, 0.1838, 0.9554, 0.1826, 0.9544, 0.1828, 0.9543, 0.1841, 0.9553, 0.1826, 0.9544, 0.1811, 0.9536, 0.1814, 0.9535, 0.1828, 0.9543, 0.1811, 0.9536, 0.1796, 0.9532, 0.1798, 0.953, 0.1814, 0.9535, 0.1796, 0.9532, 0.1779, 0.953, 0.1782, 0.9529, 0.1798, 0.953, 0.1779, 0.953, 0.1763, 0.9532, 0.1766, 0.953, 0.1782, 0.9529, 0.1763, 0.9532, 0.1748, 0.9536, 0.175, 0.9535, 0.1766, 0.953, 0.1748, 0.9536, 0.1733, 0.9544, 0.1736, 0.9543, 0.175, 0.9535, 0.1733, 0.9544, 0.1721, 0.9554, 0.1723, 0.9553, 0.1736, 0.9543, 0.1721, 0.9554, 0.1711, 0.9567, 0.1713, 0.9566, 0.1723, 0.9553, 0.1711, 0.9659, 0.1722, 0.9672, 0.1724, 0.9671, 0.1713, 0.9658, 0.1722, 0.9672, 0.1734, 0.9682, 0.1736, 0.9681, 0.1724, 0.9671, 0.1734, 0.9682, 0.1749, 0.969, 0.1751, 0.9689, 0.1736, 0.9681, 0.1749, 0.969, 0.1764, 0.9695, 0.1766, 0.9694, 0.1751, 0.9689, 0.1764, 0.9695, 0.178, 0.9697, 0.1783, 0.9695, 0.1766, 0.9694, 0.178, 0.9697, 0.1796, 0.9695, 0.1799, 0.9694, 0.1783, 0.9695, 0.1796, 0.9695, 0.1812, 0.969, 0.1814, 0.9689, 0.1799, 0.9694, 0.1812, 0.969, 0.1826, 0.9683, 0.1829, 0.9681, 0.1814, 0.9689, 0.1826, 0.9683, 0.1839, 0.9672, 0.1841, 0.9671, 0.1829, 0.9681, 0.1839, 0.9672, 0.1849, 0.966, 0.1851, 0.9658, 0.1841, 0.9671, 0.1849, 0.966, 0.1857, 0.9645, 0.1859, 0.9644, 0.1851, 0.9658, 0.1857, 0.9645, 0.1861, 0.963, 0.1864, 0.9628, 0.1859, 0.9644, 0.1861, 0.9597, 0.1856, 0.9581, 0.1859, 0.958, 0.1863, 0.9596, 0.1856, 0.9581, 0.1849, 0.9567, 0.1851, 0.9566, 0.1859, 0.958, 0.1849, 0.9567, 0.1838, 0.9554, 0.1841, 0.9553, 0.1851, 0.9566, 0.1466, 0.9547, 0.1451, 0.9528, 0.1453, 0.9527, 0.1468, 0.9545, 0.1477, 0.9567, 0.1466, 0.9547, 0.1468, 0.9545, 0.1479, 0.9566, 0.1466, 0.968, 0.1477, 0.9659, 0.1479, 0.9658, 0.1469, 0.9678, 0.1452, 0.9698, 0.1466, 0.968, 0.1469, 0.9678, 0.1454, 0.9696, 0.1434, 0.9713, 0.1452, 0.9698, 0.1454, 0.9696, 0.1436, 0.9711, 0.1413, 0.9724, 0.1434, 0.9713, 0.1436, 0.9711, 0.1415, 0.9722, 0.1391, 0.973, 0.1413, 0.9724, 0.1415, 0.9722, 0.1393, 0.9729, 0.1367, 0.9733, 0.1391, 0.973, 0.1393, 0.9729, 0.137, 0.9731, 0.1344, 0.973, 0.1367, 0.9733, 0.137, 0.9731, 0.1346, 0.9729, 0.1322, 0.9724, 0.1344, 0.973, 0.1346, 0.9729, 0.1324, 0.9722, 0.1301, 0.9712, 0.1322, 0.9724, 0.1324, 0.9722, 0.1303, 0.9711, 0.1283, 0.9698, 0.1301, 0.9712, 0.1303, 0.9711, 0.1285, 0.9696, 0.1268, 0.9679, 0.1283, 0.9698, 0.1285, 0.9696, 0.127, 0.9678, 0.1257, 0.9659, 0.1268, 0.9679, 0.127, 0.9678, 0.1259, 0.9658, 0.1267, 0.9546, 0.1256, 0.9567, 0.1259, 0.9566, 0.127, 0.9545, 0.1282, 0.9528, 0.1267, 0.9546, 0.127, 0.9545, 0.1284, 0.9527, 0.13, 0.9513, 0.1282, 0.9528, 0.1284, 0.9527, 0.1302, 0.9512, 0.1321, 0.9502, 0.13, 0.9513, 0.1302, 0.9512, 0.1323, 0.9501, 0.1343, 0.9496, 0.1321, 0.9502, 0.1323, 0.9501, 0.1345, 0.9494, 0.1366, 0.9493, 0.1343, 0.9496, 0.1345, 0.9494, 0.1368, 0.9492, 0.1389, 0.9496, 0.1366, 0.9493, 0.1368, 0.9492, 0.1392, 0.9494, 0.1412, 0.9502, 0.1389, 0.9496, 0.1392, 0.9494, 0.1414, 0.9501, 0.1432, 0.9513, 0.1412, 0.9502, 0.1414, 0.9501, 0.1435, 0.9512, 0.1451, 0.9528, 0.1432, 0.9513, 0.1435, 0.9512, 0.1453, 0.9527, 0.5169, 0.5328, 0.5161, 0.5321, 0.5169, 0.529, 0.5178, 0.5296, 0.5178, 0.5296, 0.5169, 0.529, 0.5171, 0.5257, 0.5179, 0.5263, 0.5179, 0.5263, 0.5171, 0.5257, 0.5166, 0.5224, 0.5175, 0.523, 0.5175, 0.523, 0.5166, 0.5224, 0.5155, 0.5193, 0.5164, 0.5199, 0.5164, 0.5199, 0.5155, 0.5193, 0.5139, 0.5165, 0.5147, 0.5171, 0.5147, 0.5171, 0.5139, 0.5165, 0.5117, 0.514, 0.5125, 0.5146, 0.5125, 0.5146, 0.5117, 0.514, 0.509, 0.5121, 0.5099, 0.5127, 0.5099, 0.5127, 0.509, 0.5121, 0.5061, 0.5107, 0.5069, 0.5113, 0.5069, 0.5113, 0.5061, 0.5107, 0.5029, 0.5099, 0.5037, 0.5105, 0.5037, 0.5105, 0.5029, 0.5099, 0.4996, 0.5097, 0.5005, 0.5103, 0.5005, 0.5103, 0.4996, 0.5097, 0.4964, 0.5102, 0.4972, 0.5108, 0.4972, 0.5108, 0.4964, 0.5102, 0.4932, 0.5113, 0.4941, 0.5119, 0.4941, 0.5119, 0.4932, 0.5113, 0.4904, 0.513, 0.4913, 0.5136, 0.4913, 0.5136, 0.4904, 0.513, 0.488, 0.5152, 0.4888, 0.5158, 0.4888, 0.5158, 0.488, 0.5152, 0.486, 0.5179, 0.4868, 0.5185, 0.4868, 0.5185, 0.486, 0.5179, 0.4846, 0.5209, 0.4854, 0.5215, 0.4854, 0.5215, 0.4846, 0.5209, 0.4838, 0.524, 0.4846, 0.5247, 0.4846, 0.5247, 0.4838, 0.524, 0.4836, 0.5273, 0.4844, 0.528, 0.4844, 0.528, 0.4836, 0.5273, 0.484, 0.5306, 0.4849, 0.5312, 0.4849, 0.5312, 0.484, 0.5306, 0.4851, 0.5337, 0.486, 0.5343, 0.486, 0.5343, 0.4851, 0.5337, 0.4868, 0.5365, 0.4876, 0.5372, 0.4876, 0.5372, 0.4868, 0.5365, 0.489, 0.539, 0.4898, 0.5396, 0.4898, 0.5396, 0.489, 0.539, 0.4916, 0.5409, 0.4925, 0.5416, 0.4925, 0.5416, 0.4916, 0.5409, 0.4946, 0.5423, 0.4954, 0.543, 0.4954, 0.543, 0.4946, 0.5423, 0.4978, 0.5431, 0.4986, 0.5438, 0.4986, 0.5438, 0.4978, 0.5431, 0.5011, 0.5433, 0.5019, 0.5439, 0.5019, 0.5439, 0.5011, 0.5433, 0.5043, 0.5428, 0.5052, 0.5434, 0.5052, 0.5434, 0.5043, 0.5428, 0.5074, 0.5417, 0.5083, 0.5423, 0.5083, 0.5423, 0.5074, 0.5417, 0.5103, 0.54, 0.5111, 0.5406, 0.5111, 0.5406, 0.5103, 0.54, 0.5127, 0.5378, 0.5136, 0.5384, 0.5136, 0.5384, 0.5127, 0.5378, 0.5147, 0.5351, 0.5155, 0.5357, 0.5155, 0.5357, 0.5147, 0.5351, 0.5161, 0.5321, 0.5169, 0.5328, 0.1861, 0.9597, 0.1857, 0.9645, 0.1849, 0.966, 0.1856, 0.9581, 0.1856, 0.9581, 0.1849, 0.966, 0.1839, 0.9672, 0.1849, 0.9567, 0.1849, 0.9567, 0.1839, 0.9672, 0.1826, 0.9683, 0.1838, 0.9554, 0.1838, 0.9554, 0.1826, 0.9683, 0.1812, 0.969, 0.1826, 0.9544, 0.1826, 0.9544, 0.1812, 0.969, 0.1796, 0.9695, 0.1811, 0.9536, 0.1811, 0.9536, 0.1796, 0.9695, 0.178, 0.9697, 0.1796, 0.9532, 0.1796, 0.9532, 0.178, 0.9697, 0.1764, 0.9695, 0.1779, 0.953, 0.1779, 0.953, 0.1764, 0.9695, 0.1749, 0.969, 0.1763, 0.9532, 0.1763, 0.9532, 0.1749, 0.969, 0.1734, 0.9682, 0.1748, 0.9536, 0.1748, 0.9536, 0.1734, 0.9682, 0.1722, 0.9672, 0.1733, 0.9544, 0.1733, 0.9544, 0.1722, 0.9672, 0.1711, 0.9659, 0.1721, 0.9554, 0.1711, 0.9659, 0.1477, 0.9659, 0.1477, 0.9567, 0.1711, 0.9567, 0.1477, 0.9567, 0.1466, 0.968, 0.1452, 0.9698, 0.1466, 0.9547, 0.1466, 0.9547, 0.1452, 0.9698, 0.1434, 0.9713, 0.1451, 0.9528, 0.1451, 0.9528, 0.1434, 0.9713, 0.1413, 0.9724, 0.1432, 0.9513, 0.1432, 0.9513, 0.1413, 0.9724, 0.1391, 0.973, 0.1412, 0.9502, 0.1412, 0.9502, 0.1391, 0.973, 0.1367, 0.9733, 0.1389, 0.9496, 0.1389, 0.9496, 0.1367, 0.9733, 0.1344, 0.973, 0.1366, 0.9493, 0.1366, 0.9493, 0.1344, 0.973, 0.1322, 0.9724, 0.1343, 0.9496, 0.1343, 0.9496, 0.1322, 0.9724, 0.1301, 0.9712, 0.1321, 0.9502, 0.1321, 0.9502, 0.1301, 0.9712, 0.1283, 0.9698, 0.13, 0.9513, 0.13, 0.9513, 0.1283, 0.9698, 0.1268, 0.9679, 0.1282, 0.9528, 0.1282, 0.9528, 0.1268, 0.9679, 0.1257, 0.9659, 0.1267, 0.9546, 0.1257, 0.9659, 0.1132, 0.9659, 0.1132, 0.9567, 0.1256, 0.9567, 0.02196, 0.9566, 0.1132, 0.9567, 0.1132, 0.9659, 0.022, 0.9658])
me_needle_001.materials.append(mat_fuelflow)
me_needle_001.use_remesh_preserve_volume = False
me_needle_001.use_remesh_preserve_attributes = False
me_needle_001.use_mirror_vertex_groups = False
me_needle_001.update()
me_needle_000 = bpy.data.meshes.new('needle.000')
me_needle_000.from_pydata([(-0.001687, 0.013, -0.01346), (-0.001585, 0.0119, -0.01445), (-0.001396, 0.01471, -0.01644), (-0.001747, 0.01471, -0.01648), (-0.001936, 0.0119, -0.01449), (-0.002038, 0.013, -0.0135), (-0.003157, 4.506e-05, 0.001695), (-0.003152, 0.0004202, 0.00164), (-0.003141, 0.0007772, 0.001512), (-0.003122, 0.001103, 0.001318), (-0.003098, 0.001384, 0.001065), (-0.003069, 0.00161, 0.0007613), (-0.003035, 0.001772, 0.0004196), (-0.002999, 0.001864, 5.355e-05), (-0.002962, 0.001883, -0.0003233), (-0.002924, 0.001828, -0.000697), (-0.002888, 0.0017, -0.001052), (-0.002786, 0.0006017, -0.002042), (-0.002776, 0.0002338, -0.002134), (-0.002773, -0.0001456, -0.002152), (-0.002777, -0.0005204, -0.002096), (-0.002789, -0.0008778, -0.001969), (-0.002807, -0.001203, -0.001774), (-0.002831, -0.001485, -0.001521), (-0.002861, -0.00171, -0.001218), (-0.002894, -0.001873, -0.0008767), (-0.002931, -0.001965, -0.0005103), (-0.002968, -0.001983, -0.0001337), (-0.003005, -0.001928, 0.0002402), (-0.003041, -0.0018, 0.0005955), (-0.003143, -0.0007019, 0.001585), (-0.003154, -0.000334, 0.001677), (-0.003574, -0.004751, 0.006043), (-0.003567, -0.005007, 0.005979), (-0.003555, -0.005246, 0.005867), (-0.003539, -0.005458, 0.005711), (-0.003519, -0.005635, 0.005516), (-0.003496, -0.005771, 0.005291), (-0.003471, -0.00586, 0.005043), (-0.003445, -0.005898, 0.004784), (-0.003419, -0.005886, 0.004521), (-0.003394, -0.005821, 0.004267), (-0.00337, -0.005708, 0.004029), (-0.00335, -0.005551, 0.003818), (-0.003333, -0.005356, 0.003642), (-0.00332, -0.005129, 0.003507), (-0.003312, -0.004881, 0.003418), (-0.003309, -0.00462, 0.00338), (-0.003311, -0.004356, 0.003392), (-0.003414, -0.003248, 0.004392), (-0.00344, -0.003209, 0.004652), (-0.003467, -0.003222, 0.004914), (-0.003492, -0.003286, 0.005169), (-0.003515, -0.003399, 0.005406), (-0.003535, -0.003556, 0.005617), (-0.003552, -0.003751, 0.005793), (-0.003565, -0.003978, 0.005929), (-0.003573, -0.004226, 0.006017), (-0.003576, -0.004487, 0.006056), (-0.002745, 0.003056, -0.002542), (-0.002642, 0.001958, -0.003532), (-0.002993, 0.001957, -0.003567), (-0.003095, 0.003055, -0.002577), (-0.003927, -0.004488, 0.006021), (-0.003924, -0.004227, 0.005982), (-0.003916, -0.003979, 0.005894), (-0.003903, -0.003752, 0.005758), (-0.003886, -0.003557, 0.005582), (-0.003866, -0.0034, 0.005371), (-0.003843, -0.003287, 0.005134), (-0.003817, -0.003223, 0.004879), (-0.003791, -0.00321, 0.004617), (-0.003765, -0.003249, 0.004357), (-0.003662, -0.004357, 0.003357), (-0.00366, -0.004621, 0.003345), (-0.003663, -0.004882, 0.003383), (-0.003671, -0.00513, 0.003472), (-0.003684, -0.005357, 0.003607), (-0.003701, -0.005552, 0.003783), (-0.003721, -0.005709, 0.003994), (-0.003745, -0.005822, 0.004232), (-0.00377, -0.005887, 0.004486), (-0.003796, -0.005899, 0.004749), (-0.003822, -0.005861, 0.005008), (-0.003847, -0.005772, 0.005256), (-0.00387, -0.005636, 0.005481), (-0.003906, -0.005247, 0.005832), (-0.003918, -0.005008, 0.005944), (-0.003925, -0.004752, 0.006008), (-0.003505, -0.0003351, 0.001642), (-0.003494, -0.000703, 0.001551), (-0.003392, -0.001801, 0.0005605), (-0.003356, -0.001929, 0.0002053), (-0.003319, -0.001984, -0.0001687), (-0.003282, -0.001966, -0.0005452), (-0.003245, -0.001874, -0.0009117), (-0.003212, -0.001711, -0.001253), (-0.003182, -0.001486, -0.001556), (-0.003158, -0.001204, -0.001809), (-0.00314, -0.0008789, -0.002004), (-0.003128, -0.0005215, -0.002131), (-0.003124, -0.0001468, -0.002187), (-0.003127, 0.0002327, -0.002169), (-0.003137, 0.0006005, -0.002077), (-0.003239, 0.001699, -0.001087), (-0.003275, 0.001826, -0.0007319), (-0.003313, 0.001882, -0.0003583), (-0.00335, 0.001863, 1.861e-05), (-0.003386, 0.001771, 0.0003847), (-0.00342, 0.001609, 0.0007264), (-0.003449, 0.001382, 0.00103), (-0.003473, 0.001102, 0.001283), (-0.003492, 0.0007761, 0.001477), (-0.003503, 0.0004191, 0.001605), (-0.003508, 4.393e-05, 0.00166), (-0.004259, 2.563e-05, 0.001195), (-0.004255, 0.0003294, 0.00115), (-0.004246, 0.0006194, 0.001047), (-0.004231, 0.0008838, 0.0008901), (-0.004211, 0.001112, 0.0006835), (-0.004187, 0.001296, 0.0004377), (-0.00416, 0.001427, 0.0001605), (-0.004131, 0.001501, -0.0001368), (-0.0041, 0.001517, -0.0004425), (-0.00407, 0.001472, -0.0007451), (-0.004041, 0.001368, -0.001033), (-0.004014, 0.00121, -0.001296), (-0.003991, 0.001003, -0.001524), (-0.003972, 0.0007556, -0.001706), (-0.003958, 0.0004774, -0.001836), (-0.00395, 0.000179, -0.001911), (-0.003947, -0.0001285, -0.001926), (-0.003951, -0.0004327, -0.001881), (-0.00396, -0.0007227, -0.001777), (-0.003975, -0.0009866, -0.00162), (-0.003995, -0.001215, -0.001414), (-0.004019, -0.001398, -0.001167), (-0.004046, -0.00153, -0.0008906), (-0.004075, -0.001605, -0.0005933), (-0.004106, -0.00162, -0.0002881), (-0.004136, -0.001574, 1.458e-05), (-0.004165, -0.001471, 0.0003031), (-0.004192, -0.001313, 0.0005661), (-0.004215, -0.001106, 0.0007926), (-0.004234, -0.0008584, 0.0009758), (-0.004248, -0.0005799, 0.001106), (-0.004256, -0.0002811, 0.00118), (-0.00344, 2.827e-05, 0.001277), (-0.003437, 0.000332, 0.001232), (-0.003428, 0.000622, 0.001129), (-0.003413, 0.0008864, 0.0009715), (-0.003393, 0.001114, 0.0007649), (-0.003369, 0.001298, 0.0005192), (-0.003342, 0.001429, 0.000242), (-0.003313, 0.001504, -5.536e-05), (-0.003282, 0.00152, -0.000361), (-0.003252, 0.001475, -0.0006637), (-0.003223, 0.001371, -0.0009518), (-0.003196, 0.001213, -0.001214), (-0.003173, 0.001006, -0.001442), (-0.003154, 0.0007582, -0.001624), (-0.00314, 0.00048, -0.001755), (-0.003132, 0.0001816, -0.00183), (-0.003129, -0.0001259, -0.001845), (-0.003133, -0.00043, -0.001799), (-0.003142, -0.00072, -0.001696), (-0.003157, -0.000984, -0.001538), (-0.003177, -0.001213, -0.001333), (-0.003201, -0.001396, -0.001086), (-0.003228, -0.001527, -0.0008092), (-0.003257, -0.001602, -0.0005118), (-0.003287, -0.001617, -0.0002066), (-0.003318, -0.001572, 9.604e-05), (-0.003347, -0.001468, 0.0003846), (-0.003373, -0.00131, 0.0006476), (-0.003397, -0.001103, 0.0008741), (-0.003416, -0.0008558, 0.001057), (-0.00343, -0.0005772, 0.001188), (-0.003438, -0.0002785, 0.001262)], [], [(0, 1, 2), (2, 1, 4, 3), (0, 2, 3, 5), (1, 60, 61, 4), (59, 0, 5, 62), (34, 35, 36), (34, 36, 37), (49, 50, 48), (30, 29, 28), (16, 15, 17), (60, 17, 103, 61), (16, 59, 62, 104), (49, 30, 90, 72), (29, 48, 73, 91), (58, 57, 64, 63), (57, 56, 65, 64), (56, 55, 66, 65), (55, 54, 67, 66), (54, 53, 68, 67), (53, 52, 69, 68), (52, 51, 70, 69), (51, 50, 71, 70), (50, 49, 72, 71), (48, 47, 74, 73), (47, 46, 75, 74), (46, 45, 76, 75), (45, 44, 77, 76), (44, 43, 78, 77), (43, 42, 79, 78), (42, 41, 80, 79), (41, 40, 81, 80), (40, 39, 82, 81), (39, 38, 83, 82), (38, 37, 84, 83), (37, 36, 85, 84), (34, 33, 87, 86), (33, 32, 88, 87), (32, 58, 63, 88), (31, 6, 114, 89), (30, 31, 89, 90), (28, 29, 91, 92), (27, 28, 92, 93), (26, 27, 93, 94), (25, 26, 94, 95), (24, 25, 95, 96), (23, 24, 96, 97), (22, 23, 97, 98), (21, 22, 98, 99), (20, 21, 99, 100), (19, 20, 100, 101), (18, 19, 101, 102), (17, 18, 102, 103), (15, 16, 104, 105), (14, 15, 105, 106), (13, 14, 106, 107), (12, 13, 107, 108), (11, 12, 108, 109), (10, 11, 109, 110), (9, 10, 110, 111), (8, 9, 111, 112), (7, 8, 112, 113), (6, 7, 113, 114), (115, 147, 148, 116), (116, 148, 149, 117), (117, 149, 150, 118), (118, 150, 151, 119), (119, 151, 152, 120), (120, 152, 153, 121), (121, 153, 154, 122), (122, 154, 155, 123), (123, 155, 156, 124), (124, 156, 157, 125), (125, 157, 158, 126), (126, 158, 159, 127), (127, 159, 160, 128), (128, 160, 161, 129), (129, 161, 162, 130), (130, 162, 163, 131), (131, 163, 164, 132), (132, 164, 165, 133), (133, 165, 166, 134), (134, 166, 167, 135), (135, 167, 168, 136), (136, 168, 169, 137), (137, 169, 170, 138), (138, 170, 171, 139), (139, 171, 172, 140), (140, 172, 173, 141), (141, 173, 174, 142), (142, 174, 175, 143), (143, 175, 176, 144), (144, 176, 177, 145), (145, 177, 178, 146), (146, 178, 147, 115), (34, 37, 38, 33), (33, 38, 39, 32), (32, 39, 40, 58), (58, 40, 41, 57), (57, 41, 42, 56), (56, 42, 43, 55), (55, 43, 44, 54), (54, 44, 45, 53), (53, 45, 46, 52), (52, 46, 47, 51), (51, 47, 48, 50), (48, 29, 30, 49), (30, 28, 27, 31), (31, 27, 26, 6), (6, 26, 25, 7), (7, 25, 24, 8), (8, 24, 23, 9), (9, 23, 22, 10), (10, 22, 21, 11), (11, 21, 20, 12), (12, 20, 19, 13), (13, 19, 18, 14), (14, 18, 17, 15), (17, 60, 59, 16), (0, 59, 60, 1)])
me_needle_000.polygons.foreach_set('use_smooth', [True] * 119)
_uv = me_needle_000.uv_layers.new(name='UVMap')
_uv.uv.foreach_set('vector', [0.02196, 0.9566, 0.022, 0.9658, 0.001243, 0.9612, 0.001243, 0.9612, 0.022, 0.9658, 0.02223, 0.9657, 0.001472, 0.9611, 0.02196, 0.9566, 0.001243, 0.9612, 0.001472, 0.9611, 0.02218, 0.9565, 0.022, 0.9658, 0.1132, 0.9659, 0.1135, 0.9657, 0.02223, 0.9657, 0.1132, 0.9567, 0.02196, 0.9566, 0.02218, 0.9565, 0.1134, 0.9566, 0.1861, 0.9597, 0.1863, 0.9613, 0.1861, 0.963, 0.1861, 0.9597, 0.1861, 0.963, 0.1857, 0.9645, 0.1711, 0.9567, 0.1721, 0.9554, 0.1711, 0.9659, 0.1477, 0.9567, 0.1477, 0.9659, 0.1466, 0.968, 0.1256, 0.9567, 0.1267, 0.9546, 0.1257, 0.9659, 0.1132, 0.9659, 0.1257, 0.9659, 0.1259, 0.9658, 0.1135, 0.9657, 0.1256, 0.9567, 0.1132, 0.9567, 0.1134, 0.9566, 0.1259, 0.9566, 0.1711, 0.9567, 0.1477, 0.9567, 0.1479, 0.9566, 0.1713, 0.9566, 0.1477, 0.9659, 0.1711, 0.9659, 0.1713, 0.9658, 0.1479, 0.9658, 0.1838, 0.9554, 0.1826, 0.9544, 0.1828, 0.9543, 0.1841, 0.9553, 0.1826, 0.9544, 0.1811, 0.9536, 0.1814, 0.9535, 0.1828, 0.9543, 0.1811, 0.9536, 0.1796, 0.9532, 0.1798, 0.953, 0.1814, 0.9535, 0.1796, 0.9532, 0.1779, 0.953, 0.1782, 0.9529, 0.1798, 0.953, 0.1779, 0.953, 0.1763, 0.9532, 0.1766, 0.953, 0.1782, 0.9529, 0.1763, 0.9532, 0.1748, 0.9536, 0.175, 0.9535, 0.1766, 0.953, 0.1748, 0.9536, 0.1733, 0.9544, 0.1736, 0.9543, 0.175, 0.9535, 0.1733, 0.9544, 0.1721, 0.9554, 0.1723, 0.9553, 0.1736, 0.9543, 0.1721, 0.9554, 0.1711, 0.9567, 0.1713, 0.9566, 0.1723, 0.9553, 0.1711, 0.9659, 0.1722, 0.9672, 0.1724, 0.9671, 0.1713, 0.9658, 0.1722, 0.9672, 0.1734, 0.9682, 0.1736, 0.9681, 0.1724, 0.9671, 0.1734, 0.9682, 0.1749, 0.969, 0.1751, 0.9689, 0.1736, 0.9681, 0.1749, 0.969, 0.1764, 0.9695, 0.1766, 0.9694, 0.1751, 0.9689, 0.1764, 0.9695, 0.178, 0.9697, 0.1783, 0.9695, 0.1766, 0.9694, 0.178, 0.9697, 0.1796, 0.9695, 0.1799, 0.9694, 0.1783, 0.9695, 0.1796, 0.9695, 0.1812, 0.969, 0.1814, 0.9689, 0.1799, 0.9694, 0.1812, 0.969, 0.1826, 0.9683, 0.1829, 0.9681, 0.1814, 0.9689, 0.1826, 0.9683, 0.1839, 0.9672, 0.1841, 0.9671, 0.1829, 0.9681, 0.1839, 0.9672, 0.1849, 0.966, 0.1851, 0.9658, 0.1841, 0.9671, 0.1849, 0.966, 0.1857, 0.9645, 0.1859, 0.9644, 0.1851, 0.9658, 0.1857, 0.9645, 0.1861, 0.963, 0.1864, 0.9628, 0.1859, 0.9644, 0.1861, 0.9597, 0.1856, 0.9581, 0.1859, 0.958, 0.1863, 0.9596, 0.1856, 0.9581, 0.1849, 0.9567, 0.1851, 0.9566, 0.1859, 0.958, 0.1849, 0.9567, 0.1838, 0.9554, 0.1841, 0.9553, 0.1851, 0.9566, 0.1466, 0.9547, 0.1451, 0.9528, 0.1453, 0.9527, 0.1468, 0.9545, 0.1477, 0.9567, 0.1466, 0.9547, 0.1468, 0.9545, 0.1479, 0.9566, 0.1466, 0.968, 0.1477, 0.9659, 0.1479, 0.9658, 0.1469, 0.9678, 0.1452, 0.9698, 0.1466, 0.968, 0.1469, 0.9678, 0.1454, 0.9696, 0.1434, 0.9713, 0.1452, 0.9698, 0.1454, 0.9696, 0.1436, 0.9711, 0.1413, 0.9724, 0.1434, 0.9713, 0.1436, 0.9711, 0.1415, 0.9722, 0.1391, 0.973, 0.1413, 0.9724, 0.1415, 0.9722, 0.1393, 0.9729, 0.1367, 0.9733, 0.1391, 0.973, 0.1393, 0.9729, 0.137, 0.9731, 0.1344, 0.973, 0.1367, 0.9733, 0.137, 0.9731, 0.1346, 0.9729, 0.1322, 0.9724, 0.1344, 0.973, 0.1346, 0.9729, 0.1324, 0.9722, 0.1301, 0.9712, 0.1322, 0.9724, 0.1324, 0.9722, 0.1303, 0.9711, 0.1283, 0.9698, 0.1301, 0.9712, 0.1303, 0.9711, 0.1285, 0.9696, 0.1268, 0.9679, 0.1283, 0.9698, 0.1285, 0.9696, 0.127, 0.9678, 0.1257, 0.9659, 0.1268, 0.9679, 0.127, 0.9678, 0.1259, 0.9658, 0.1267, 0.9546, 0.1256, 0.9567, 0.1259, 0.9566, 0.127, 0.9545, 0.1282, 0.9528, 0.1267, 0.9546, 0.127, 0.9545, 0.1284, 0.9527, 0.13, 0.9513, 0.1282, 0.9528, 0.1284, 0.9527, 0.1302, 0.9512, 0.1321, 0.9502, 0.13, 0.9513, 0.1302, 0.9512, 0.1323, 0.9501, 0.1343, 0.9496, 0.1321, 0.9502, 0.1323, 0.9501, 0.1345, 0.9494, 0.1366, 0.9493, 0.1343, 0.9496, 0.1345, 0.9494, 0.1368, 0.9492, 0.1389, 0.9496, 0.1366, 0.9493, 0.1368, 0.9492, 0.1392, 0.9494, 0.1412, 0.9502, 0.1389, 0.9496, 0.1392, 0.9494, 0.1414, 0.9501, 0.1432, 0.9513, 0.1412, 0.9502, 0.1414, 0.9501, 0.1435, 0.9512, 0.1451, 0.9528, 0.1432, 0.9513, 0.1435, 0.9512, 0.1453, 0.9527, 0.5169, 0.5328, 0.5161, 0.5321, 0.5169, 0.529, 0.5178, 0.5296, 0.5178, 0.5296, 0.5169, 0.529, 0.5171, 0.5257, 0.5179, 0.5263, 0.5179, 0.5263, 0.5171, 0.5257, 0.5166, 0.5224, 0.5175, 0.523, 0.5175, 0.523, 0.5166, 0.5224, 0.5155, 0.5193, 0.5164, 0.5199, 0.5164, 0.5199, 0.5155, 0.5193, 0.5139, 0.5165, 0.5147, 0.5171, 0.5147, 0.5171, 0.5139, 0.5165, 0.5117, 0.514, 0.5125, 0.5146, 0.5125, 0.5146, 0.5117, 0.514, 0.509, 0.5121, 0.5099, 0.5127, 0.5099, 0.5127, 0.509, 0.5121, 0.5061, 0.5107, 0.5069, 0.5113, 0.5069, 0.5113, 0.5061, 0.5107, 0.5029, 0.5099, 0.5037, 0.5105, 0.5037, 0.5105, 0.5029, 0.5099, 0.4996, 0.5097, 0.5005, 0.5103, 0.5005, 0.5103, 0.4996, 0.5097, 0.4964, 0.5102, 0.4972, 0.5108, 0.4972, 0.5108, 0.4964, 0.5102, 0.4932, 0.5113, 0.4941, 0.5119, 0.4941, 0.5119, 0.4932, 0.5113, 0.4904, 0.513, 0.4913, 0.5136, 0.4913, 0.5136, 0.4904, 0.513, 0.488, 0.5152, 0.4888, 0.5158, 0.4888, 0.5158, 0.488, 0.5152, 0.486, 0.5179, 0.4868, 0.5185, 0.4868, 0.5185, 0.486, 0.5179, 0.4846, 0.5209, 0.4854, 0.5215, 0.4854, 0.5215, 0.4846, 0.5209, 0.4838, 0.524, 0.4846, 0.5247, 0.4846, 0.5247, 0.4838, 0.524, 0.4836, 0.5273, 0.4844, 0.528, 0.4844, 0.528, 0.4836, 0.5273, 0.484, 0.5306, 0.4849, 0.5312, 0.4849, 0.5312, 0.484, 0.5306, 0.4851, 0.5337, 0.486, 0.5343, 0.486, 0.5343, 0.4851, 0.5337, 0.4868, 0.5365, 0.4876, 0.5372, 0.4876, 0.5372, 0.4868, 0.5365, 0.489, 0.539, 0.4898, 0.5396, 0.4898, 0.5396, 0.489, 0.539, 0.4916, 0.5409, 0.4925, 0.5416, 0.4925, 0.5416, 0.4916, 0.5409, 0.4946, 0.5423, 0.4954, 0.543, 0.4954, 0.543, 0.4946, 0.5423, 0.4978, 0.5431, 0.4986, 0.5438, 0.4986, 0.5438, 0.4978, 0.5431, 0.5011, 0.5433, 0.5019, 0.5439, 0.5019, 0.5439, 0.5011, 0.5433, 0.5043, 0.5428, 0.5052, 0.5434, 0.5052, 0.5434, 0.5043, 0.5428, 0.5074, 0.5417, 0.5083, 0.5423, 0.5083, 0.5423, 0.5074, 0.5417, 0.5103, 0.54, 0.5111, 0.5406, 0.5111, 0.5406, 0.5103, 0.54, 0.5127, 0.5378, 0.5136, 0.5384, 0.5136, 0.5384, 0.5127, 0.5378, 0.5147, 0.5351, 0.5155, 0.5357, 0.5155, 0.5357, 0.5147, 0.5351, 0.5161, 0.5321, 0.5169, 0.5328, 0.1861, 0.9597, 0.1857, 0.9645, 0.1849, 0.966, 0.1856, 0.9581, 0.1856, 0.9581, 0.1849, 0.966, 0.1839, 0.9672, 0.1849, 0.9567, 0.1849, 0.9567, 0.1839, 0.9672, 0.1826, 0.9683, 0.1838, 0.9554, 0.1838, 0.9554, 0.1826, 0.9683, 0.1812, 0.969, 0.1826, 0.9544, 0.1826, 0.9544, 0.1812, 0.969, 0.1796, 0.9695, 0.1811, 0.9536, 0.1811, 0.9536, 0.1796, 0.9695, 0.178, 0.9697, 0.1796, 0.9532, 0.1796, 0.9532, 0.178, 0.9697, 0.1764, 0.9695, 0.1779, 0.953, 0.1779, 0.953, 0.1764, 0.9695, 0.1749, 0.969, 0.1763, 0.9532, 0.1763, 0.9532, 0.1749, 0.969, 0.1734, 0.9682, 0.1748, 0.9536, 0.1748, 0.9536, 0.1734, 0.9682, 0.1722, 0.9672, 0.1733, 0.9544, 0.1733, 0.9544, 0.1722, 0.9672, 0.1711, 0.9659, 0.1721, 0.9554, 0.1711, 0.9659, 0.1477, 0.9659, 0.1477, 0.9567, 0.1711, 0.9567, 0.1477, 0.9567, 0.1466, 0.968, 0.1452, 0.9698, 0.1466, 0.9547, 0.1466, 0.9547, 0.1452, 0.9698, 0.1434, 0.9713, 0.1451, 0.9528, 0.1451, 0.9528, 0.1434, 0.9713, 0.1413, 0.9724, 0.1432, 0.9513, 0.1432, 0.9513, 0.1413, 0.9724, 0.1391, 0.973, 0.1412, 0.9502, 0.1412, 0.9502, 0.1391, 0.973, 0.1367, 0.9733, 0.1389, 0.9496, 0.1389, 0.9496, 0.1367, 0.9733, 0.1344, 0.973, 0.1366, 0.9493, 0.1366, 0.9493, 0.1344, 0.973, 0.1322, 0.9724, 0.1343, 0.9496, 0.1343, 0.9496, 0.1322, 0.9724, 0.1301, 0.9712, 0.1321, 0.9502, 0.1321, 0.9502, 0.1301, 0.9712, 0.1283, 0.9698, 0.13, 0.9513, 0.13, 0.9513, 0.1283, 0.9698, 0.1268, 0.9679, 0.1282, 0.9528, 0.1282, 0.9528, 0.1268, 0.9679, 0.1257, 0.9659, 0.1267, 0.9546, 0.1257, 0.9659, 0.1132, 0.9659, 0.1132, 0.9567, 0.1256, 0.9567, 0.02196, 0.9566, 0.1132, 0.9567, 0.1132, 0.9659, 0.022, 0.9658])
me_needle_000.materials.append(mat_fuelflow)
me_needle_000.use_remesh_preserve_volume = False
me_needle_000.use_remesh_preserve_attributes = False
me_needle_000.use_mirror_vertex_groups = False
me_needle_000.update()
me_circle_031 = bpy.data.meshes.new('Circle.031')
me_circle_031.from_pydata([(0.01598, -0.02673, 0.02688), (0.01598, -0.0209, 0.03166), (0.01598, -0.01425, 0.03522), (0.01598, -0.007038, 0.03741), (0.01598, 0.0004653, 0.03815), (0.01598, 0.007968, 0.03741), (0.01598, 0.01518, 0.03522), (0.01598, 0.02183, 0.03166), (0.01598, 0.02766, 0.02688), (0.01598, 0.03244, 0.02105), (0.01598, 0.036, 0.0144), (0.01598, 0.03819, 0.007188), (0.01598, 0.03893, -0.0003151), (0.01598, 0.03819, -0.007819), (0.01598, 0.036, -0.01503), (0.01598, 0.03244, -0.02168), (0.01598, 0.02766, -0.02751), (0.01598, 0.02183, -0.03229), (0.01598, 0.01518, -0.03585), (0.01598, 0.007968, -0.03804), (0.01598, 0.0004644, -0.03878), (0.01598, -0.007038, -0.03804), (0.01598, -0.01425, -0.03585), (0.01598, -0.0209, -0.03229), (0.01598, -0.02673, -0.02751), (0.01598, -0.03151, -0.02168), (0.01598, -0.03507, -0.01503), (0.01598, -0.03726, -0.007819), (0.01598, -0.038, -0.0003151), (0.01598, -0.03726, 0.007188), (0.01598, -0.03507, 0.0144), (0.01598, -0.03151, 0.02105), (0.01598, -0.02356, 0.02371), (0.01598, -0.01841, 0.02794), (0.01598, -0.01254, 0.03108), (0.01598, -0.006164, 0.03301), (0.01598, 0.0004653, 0.03367), (0.01598, 0.007094, 0.03301), (0.01598, 0.01347, 0.03108), (0.01598, 0.01934, 0.02794), (0.01598, 0.02449, 0.02371), (0.01598, 0.02872, 0.01856), (0.01598, 0.03186, 0.01269), (0.01598, 0.03379, 0.006314), (0.01598, 0.03445, -0.0003151), (0.01598, 0.03379, -0.006945), (0.01598, 0.03186, -0.01332), (0.01598, 0.02872, -0.01919), (0.01598, 0.02449, -0.02434), (0.01598, 0.01934, -0.02857), (0.01598, 0.01347, -0.03171), (0.01598, 0.007094, -0.03364), (0.01598, 0.0004644, -0.0343), (0.01598, -0.006164, -0.03364), (0.01598, -0.01254, -0.03171), (0.01598, -0.01841, -0.02857), (0.01598, -0.02356, -0.02434), (0.01598, -0.02779, -0.01919), (0.01598, -0.03093, -0.01332), (0.01598, -0.03286, -0.006945), (0.01598, -0.03352, -0.0003151), (0.01598, -0.03286, 0.006314), (0.01598, -0.03093, 0.01269), (0.01598, -0.02779, 0.01856), (0.01598, -0.02356, 0.02371), (0.01598, -0.01841, 0.02794), (0.01598, -0.01254, 0.03108), (0.01598, -0.006164, 0.03301), (0.01598, 0.0004653, 0.03367), (0.01598, 0.007094, 0.03301), (0.01598, 0.01347, 0.03108), (0.01598, 0.01934, 0.02794), (0.01598, 0.02449, 0.02371), (0.01598, 0.02872, 0.01856), (0.01598, 0.03186, 0.01269), (0.01598, 0.03379, 0.006314), (0.01598, 0.03445, -0.0003151), (0.01598, 0.03379, -0.006945), (0.01598, 0.03186, -0.01332), (0.01598, 0.02872, -0.01919), (0.01598, 0.02449, -0.02434), (0.01598, 0.01934, -0.02857), (0.01598, 0.01347, -0.03171), (0.01598, 0.007094, -0.03364), (0.01598, 0.0004644, -0.0343), (0.01598, -0.006164, -0.03364), (0.01598, -0.01254, -0.03171), (0.01598, -0.01841, -0.02857), (0.01598, -0.02356, -0.02434), (0.01598, -0.02779, -0.01919), (0.01598, -0.03093, -0.01332), (0.01598, -0.03286, -0.006945), (0.01598, -0.03352, -0.0003151), (0.01598, -0.03286, 0.006314), (0.01598, -0.03093, 0.01269), (0.01598, -0.02779, 0.01856), (0.01135, -0.02356, 0.02371), (0.01135, -0.01841, 0.02794), (0.01135, -0.01254, 0.03108), (0.01135, -0.006164, 0.03301), (0.01135, 0.0004653, 0.03367), (0.01135, 0.007094, 0.03301), (0.01135, 0.01347, 0.03108), (0.01135, 0.01934, 0.02794), (0.01135, 0.02449, 0.02371), (0.01135, 0.02872, 0.01856), (0.01135, 0.03186, 0.01269), (0.01135, 0.03379, 0.006314), (0.01135, 0.03445, -0.0003151), (0.01135, 0.03379, -0.006945), (0.01135, 0.03186, -0.01332), (0.01135, 0.02872, -0.01919), (0.01135, 0.02449, -0.02434), (0.01135, 0.01934, -0.02857), (0.01135, 0.01347, -0.03171), (0.01135, 0.007094, -0.03364), (0.01135, 0.0004644, -0.0343), (0.01135, -0.006164, -0.03364), (0.01135, -0.01254, -0.03171), (0.01135, -0.01841, -0.02857), (0.01135, -0.02356, -0.02434), (0.01135, -0.02779, -0.01919), (0.01135, -0.03093, -0.01332), (0.01135, -0.03286, -0.006945), (0.01135, -0.03352, -0.0003151), (0.01135, -0.03286, 0.006314), (0.01135, -0.03093, 0.01269), (0.01135, -0.02779, 0.01856), (0.01603, 0.1037, 0.0267), (0.01605, 0.1095, 0.03148), (0.01605, 0.1161, 0.03504), (0.01605, 0.1234, 0.03723), (0.01603, 0.1309, 0.03797), (0.016, 0.1384, 0.03723), (0.01596, 0.1456, 0.03504), (0.01591, 0.1522, 0.03149), (0.01586, 0.1581, 0.02671), (0.0158, 0.1628, 0.02088), (0.01573, 0.1664, 0.01424), (0.01567, 0.1686, 0.007021), (0.01561, 0.1693, -0.0004817), (0.01555, 0.1686, -0.007985), (0.01551, 0.1664, -0.0152), (0.01547, 0.1629, -0.02185), (0.01544, 0.1581, -0.02768), (0.01542, 0.1522, -0.03246), (0.01541, 0.1456, -0.03602), (0.01542, 0.1384, -0.03821), (0.01544, 0.1309, -0.03895), (0.01547, 0.1234, -0.03821), (0.0155, 0.1162, -0.03603), (0.01555, 0.1095, -0.03248), (0.01561, 0.1037, -0.02769), (0.01567, 0.0989, -0.02187), (0.01573, 0.09534, -0.01522), (0.01579, 0.09315, -0.008004), (0.01585, 0.09241, -0.0005008), (0.01591, 0.09315, 0.007002), (0.01596, 0.09533, 0.01422), (0.016, 0.09889, 0.02087), (0.01599, 0.1068, 0.02353), (0.01601, 0.112, 0.02776), (0.01601, 0.1179, 0.0309), (0.01601, 0.1242, 0.03283), (0.01599, 0.1309, 0.03349), (0.01597, 0.1375, 0.03284), (0.01593, 0.1439, 0.03091), (0.01589, 0.1497, 0.02777), (0.01584, 0.1549, 0.02354), (0.01579, 0.1591, 0.01839), (0.01573, 0.1623, 0.01252), (0.01568, 0.1642, 0.006146), (0.01562, 0.1649, -0.0004828), (0.01558, 0.1642, -0.007113), (0.01553, 0.1623, -0.01349), (0.0155, 0.1591, -0.01936), (0.01547, 0.1549, -0.02451), (0.01545, 0.1498, -0.02874), (0.01545, 0.1439, -0.03188), (0.01545, 0.1375, -0.03382), (0.01547, 0.1309, -0.03447), (0.0155, 0.1242, -0.03382), (0.01553, 0.1179, -0.03189), (0.01557, 0.112, -0.02875), (0.01562, 0.1068, -0.02452), (0.01568, 0.1026, -0.01938), (0.01573, 0.09948, -0.0135), (0.01579, 0.09755, -0.007129), (0.01584, 0.09689, -0.0004997), (0.01589, 0.09754, 0.006129), (0.01593, 0.09947, 0.0125), (0.01597, 0.1026, 0.01838), (0.01599, 0.1068, 0.02353), (0.01601, 0.112, 0.02776), (0.01601, 0.1179, 0.0309), (0.01601, 0.1242, 0.03283), (0.01599, 0.1309, 0.03349), (0.01597, 0.1375, 0.03284), (0.01593, 0.1439, 0.03091), (0.01589, 0.1497, 0.02777), (0.01584, 0.1549, 0.02354), (0.01579, 0.1591, 0.01839), (0.01573, 0.1623, 0.01252), (0.01568, 0.1642, 0.006146), (0.01562, 0.1649, -0.0004828), (0.01558, 0.1642, -0.007113), (0.01553, 0.1623, -0.01349), (0.0155, 0.1591, -0.01936), (0.01547, 0.1549, -0.02451), (0.01545, 0.1498, -0.02874), (0.01545, 0.1439, -0.03188), (0.01545, 0.1375, -0.03382), (0.01547, 0.1309, -0.03447), (0.0155, 0.1242, -0.03382), (0.01553, 0.1179, -0.03189), (0.01557, 0.112, -0.02875), (0.01562, 0.1068, -0.02452), (0.01568, 0.1026, -0.01938), (0.01573, 0.09948, -0.0135), (0.01579, 0.09755, -0.007129), (0.01584, 0.09689, -0.0004997), (0.01589, 0.09754, 0.006129), (0.01593, 0.09947, 0.0125), (0.01597, 0.1026, 0.01838), (0.01136, 0.1068, 0.02357), (0.01138, 0.112, 0.02779), (0.01138, 0.1178, 0.03094), (0.01138, 0.1242, 0.03287), (0.01136, 0.1308, 0.03353), (0.01134, 0.1375, 0.03287), (0.0113, 0.1439, 0.03094), (0.01126, 0.1497, 0.0278), (0.01121, 0.1549, 0.02358), (0.01116, 0.1591, 0.01843), (0.0111, 0.1622, 0.01256), (0.01105, 0.1642, 0.006182), (0.01099, 0.1648, -0.000446), (0.01094, 0.1642, -0.007076), (0.0109, 0.1623, -0.01345), (0.01087, 0.1591, -0.01933), (0.01084, 0.1549, -0.02448), (0.01082, 0.1497, -0.0287), (0.01082, 0.1439, -0.03184), (0.01082, 0.1375, -0.03378), (0.01084, 0.1309, -0.03443), (0.01086, 0.1242, -0.03378), (0.0109, 0.1179, -0.03185), (0.01094, 0.112, -0.02871), (0.01099, 0.1068, -0.02449), (0.01104, 0.1026, -0.01934), (0.0111, 0.09947, -0.01347), (0.01115, 0.09753, -0.007092), (0.01121, 0.09688, -0.0004628), (0.01126, 0.09753, 0.006166), (0.0113, 0.09946, 0.01254), (0.01133, 0.1026, 0.01842), (0.01106, -0.02673, 0.02688), (0.01106, -0.0209, 0.03166), (0.01106, -0.01425, 0.03522), (0.01106, -0.007039, 0.03741), (0.01106, 0.0004653, 0.03815), (0.01106, 0.007968, 0.03741), (0.01106, 0.01518, 0.03522), (0.01106, 0.02183, 0.03166), (0.01106, 0.02766, 0.02688), (0.01106, 0.03244, 0.02105), (0.01106, 0.036, 0.0144), (0.01106, 0.03819, 0.007188), (0.01106, 0.03893, -0.0003151), (0.01106, 0.03819, -0.007819), (0.01106, 0.036, -0.01503), (0.01106, 0.03244, -0.02168), (0.01106, 0.02766, -0.02751), (0.01106, 0.02183, -0.03229), (0.01106, 0.01518, -0.03585), (0.01106, 0.007968, -0.03804), (0.01106, 0.0004643, -0.03878), (0.01106, -0.007039, -0.03804), (0.01106, -0.01425, -0.03585), (0.01106, -0.0209, -0.03229), (0.01106, -0.02673, -0.02751), (0.01106, -0.03151, -0.02168), (0.01106, -0.03507, -0.01503), (0.01106, -0.03726, -0.007819), (0.01106, -0.038, -0.0003151), (0.01106, -0.03726, 0.007188), (0.01106, -0.03507, 0.0144), (0.01106, -0.03151, 0.02105), (0.0111, 0.1037, 0.0267), (0.01112, 0.1095, 0.03148), (0.01113, 0.1161, 0.03504), (0.01112, 0.1234, 0.03723), (0.0111, 0.1309, 0.03797), (0.01108, 0.1384, 0.03723), (0.01104, 0.1456, 0.03504), (0.01099, 0.1522, 0.03149), (0.01093, 0.1581, 0.02671), (0.01087, 0.1628, 0.02088), (0.01081, 0.1664, 0.01424), (0.01075, 0.1686, 0.007021), (0.01069, 0.1693, -0.0004817), (0.01063, 0.1686, -0.007985), (0.01058, 0.1664, -0.0152), (0.01054, 0.1629, -0.02185), (0.01051, 0.1581, -0.02768), (0.01049, 0.1522, -0.03246), (0.01049, 0.1456, -0.03602), (0.01049, 0.1384, -0.03821), (0.01051, 0.1309, -0.03895), (0.01054, 0.1234, -0.03821), (0.01058, 0.1162, -0.03603), (0.01063, 0.1095, -0.03248), (0.01068, 0.1037, -0.02769), (0.01074, 0.0989, -0.02187), (0.01081, 0.09534, -0.01522), (0.01087, 0.09315, -0.008004), (0.01093, 0.09241, -0.0005008), (0.01099, 0.09315, 0.007002), (0.01103, 0.09533, 0.01422), (0.01107, 0.09889, 0.02087)], [], [(1, 0, 32, 33), (2, 1, 33, 34), (3, 2, 34, 35), (4, 3, 35, 36), (5, 4, 36, 37), (6, 5, 37, 38), (7, 6, 38, 39), (8, 7, 39, 40), (9, 8, 40, 41), (10, 9, 41, 42), (11, 10, 42, 43), (12, 11, 43, 44), (13, 12, 44, 45), (14, 13, 45, 46), (15, 14, 46, 47), (16, 15, 47, 48), (17, 16, 48, 49), (18, 17, 49, 50), (19, 18, 50, 51), (20, 19, 51, 52), (21, 20, 52, 53), (22, 21, 53, 54), (23, 22, 54, 55), (24, 23, 55, 56), (25, 24, 56, 57), (26, 25, 57, 58), (27, 26, 58, 59), (28, 27, 59, 60), (29, 28, 60, 61), (30, 29, 61, 62), (31, 30, 62, 63), (0, 31, 63, 32), (65, 64, 96, 97), (66, 65, 97, 98), (67, 66, 98, 99), (68, 67, 99, 100), (69, 68, 100, 101), (70, 69, 101, 102), (71, 70, 102, 103), (72, 71, 103, 104), (73, 72, 104, 105), (74, 73, 105, 106), (75, 74, 106, 107), (76, 75, 107, 108), (77, 76, 108, 109), (78, 77, 109, 110), (79, 78, 110, 111), (80, 79, 111, 112), (81, 80, 112, 113), (82, 81, 113, 114), (83, 82, 114, 115), (84, 83, 115, 116), (85, 84, 116, 117), (86, 85, 117, 118), (87, 86, 118, 119), (88, 87, 119, 120), (89, 88, 120, 121), (90, 89, 121, 122), (91, 90, 122, 123), (92, 91, 123, 124), (93, 92, 124, 125), (94, 93, 125, 126), (95, 94, 126, 127), (64, 95, 127, 96), (129, 128, 160, 161), (130, 129, 161, 162), (131, 130, 162, 163), (132, 131, 163, 164), (133, 132, 164, 165), (134, 133, 165, 166), (135, 134, 166, 167), (136, 135, 167, 168), (137, 136, 168, 169), (138, 137, 169, 170), (139, 138, 170, 171), (140, 139, 171, 172), (141, 140, 172, 173), (142, 141, 173, 174), (143, 142, 174, 175), (144, 143, 175, 176), (145, 144, 176, 177), (146, 145, 177, 178), (147, 146, 178, 179), (148, 147, 179, 180), (149, 148, 180, 181), (150, 149, 181, 182), (151, 150, 182, 183), (152, 151, 183, 184), (153, 152, 184, 185), (154, 153, 185, 186), (155, 154, 186, 187), (156, 155, 187, 188), (157, 156, 188, 189), (158, 157, 189, 190), (159, 158, 190, 191), (128, 159, 191, 160), (193, 192, 224, 225), (194, 193, 225, 226), (195, 194, 226, 227), (196, 195, 227, 228), (197, 196, 228, 229), (198, 197, 229, 230), (199, 198, 230, 231), (200, 199, 231, 232), (201, 200, 232, 233), (202, 201, 233, 234), (203, 202, 234, 235), (204, 203, 235, 236), (205, 204, 236, 237), (206, 205, 237, 238), (207, 206, 238, 239), (208, 207, 239, 240), (209, 208, 240, 241), (210, 209, 241, 242), (211, 210, 242, 243), (212, 211, 243, 244), (213, 212, 244, 245), (214, 213, 245, 246), (215, 214, 246, 247), (216, 215, 247, 248), (217, 216, 248, 249), (218, 217, 249, 250), (219, 218, 250, 251), (220, 219, 251, 252), (221, 220, 252, 253), (222, 221, 253, 254), (223, 222, 254, 255), (192, 223, 255, 224), (145, 146, 306, 305), (146, 147, 307, 306), (28, 29, 285, 284), (149, 150, 310, 309), (153, 154, 314, 313), (9, 10, 266, 265), (29, 30, 286, 285), (152, 153, 313, 312), (23, 24, 280, 279), (140, 141, 301, 300), (143, 144, 304, 303), (8, 9, 265, 264), (27, 28, 284, 283), (139, 140, 300, 299), (131, 132, 292, 291), (30, 31, 287, 286), (16, 17, 273, 272), (20, 21, 277, 276), (130, 131, 291, 290), (142, 143, 303, 302), (159, 128, 288, 319), (129, 130, 290, 289), (133, 134, 294, 293), (156, 157, 317, 316), (26, 27, 283, 282), (22, 23, 279, 278), (137, 138, 298, 297), (157, 158, 318, 317), (7, 8, 264, 263), (4, 5, 261, 260), (151, 152, 312, 311), (13, 14, 270, 269), (136, 137, 297, 296), (19, 20, 276, 275), (155, 156, 316, 315), (0, 1, 257, 256), (158, 159, 319, 318), (144, 145, 305, 304), (10, 11, 267, 266), (148, 149, 309, 308), (6, 7, 263, 262), (17, 18, 274, 273), (18, 19, 275, 274), (154, 155, 315, 314), (150, 151, 311, 310), (21, 22, 278, 277), (135, 136, 296, 295), (25, 26, 282, 281), (132, 133, 293, 292), (24, 25, 281, 280), (12, 13, 269, 268), (141, 142, 302, 301), (15, 16, 272, 271), (147, 148, 308, 307), (11, 12, 268, 267), (128, 129, 289, 288), (3, 4, 260, 259), (138, 139, 299, 298), (134, 135, 295, 294), (2, 3, 259, 258), (14, 15, 271, 270), (31, 0, 256, 287), (1, 2, 258, 257), (5, 6, 262, 261)])
me_circle_031.polygons.foreach_set('use_smooth', [True] * 192)
_uv = me_circle_031.uv_layers.new(name='UVMap')
_uv.uv.foreach_set('vector', [0.9077, 0.9896, 0.899, 0.9827, 0.9037, 0.978, 0.9114, 0.9842, 0.9177, 0.9948, 0.9077, 0.9896, 0.9114, 0.9842, 0.9202, 0.9887, 0.9284, 0.998, 0.9177, 0.9948, 0.9202, 0.9887, 0.9297, 0.9915, 0.9396, 0.999, 0.9284, 0.998, 0.9297, 0.9915, 0.9395, 0.9925, 0.9507, 0.9979, 0.9396, 0.999, 0.9395, 0.9925, 0.9494, 0.9915, 0.9614, 0.9947, 0.9507, 0.9979, 0.9494, 0.9915, 0.9588, 0.9886, 0.9713, 0.9894, 0.9614, 0.9947, 0.9588, 0.9886, 0.9675, 0.984, 0.9799, 0.9824, 0.9713, 0.9894, 0.9675, 0.984, 0.9751, 0.9778, 0.9869, 0.9738, 0.9799, 0.9824, 0.9751, 0.9778, 0.9814, 0.9702, 0.9921, 0.9641, 0.9869, 0.9738, 0.9814, 0.9702, 0.986, 0.9616, 0.9953, 0.9535, 0.9921, 0.9641, 0.986, 0.9616, 0.9888, 0.9523, 0.9963, 0.9425, 0.9953, 0.9535, 0.9888, 0.9523, 0.9897, 0.9426, 0.9952, 0.9316, 0.9963, 0.9425, 0.9897, 0.9426, 0.9886, 0.9329, 0.9918, 0.921, 0.9952, 0.9316, 0.9886, 0.9329, 0.9857, 0.9236, 0.9865, 0.9113, 0.9918, 0.921, 0.9857, 0.9236, 0.981, 0.915, 0.9793, 0.9028, 0.9865, 0.9113, 0.981, 0.915, 0.9747, 0.9075, 0.9706, 0.8958, 0.9793, 0.9028, 0.9747, 0.9075, 0.967, 0.9013, 0.9607, 0.8907, 0.9706, 0.8958, 0.967, 0.9013, 0.9582, 0.8967, 0.95, 0.8875, 0.9607, 0.8907, 0.9582, 0.8967, 0.9487, 0.8939, 0.9388, 0.8865, 0.95, 0.8875, 0.9487, 0.8939, 0.9388, 0.893, 0.9276, 0.8876, 0.9388, 0.8865, 0.9388, 0.893, 0.929, 0.894, 0.9169, 0.8908, 0.9276, 0.8876, 0.929, 0.894, 0.9195, 0.8969, 0.9071, 0.8961, 0.9169, 0.8908, 0.9195, 0.8969, 0.9108, 0.9015, 0.8985, 0.9031, 0.9071, 0.8961, 0.9108, 0.9015, 0.9032, 0.9077, 0.8914, 0.9116, 0.8985, 0.9031, 0.9032, 0.9077, 0.897, 0.9153, 0.8862, 0.9214, 0.8914, 0.9116, 0.897, 0.9153, 0.8924, 0.9239, 0.883, 0.932, 0.8862, 0.9214, 0.8924, 0.9239, 0.8896, 0.9332, 0.882, 0.9429, 0.883, 0.932, 0.8896, 0.9332, 0.8887, 0.9429, 0.8832, 0.9539, 0.882, 0.9429, 0.8887, 0.9429, 0.8897, 0.9526, 0.8865, 0.9645, 0.8832, 0.9539, 0.8897, 0.9526, 0.8926, 0.9619, 0.8919, 0.9742, 0.8865, 0.9645, 0.8926, 0.9619, 0.8974, 0.9705, 0.899, 0.9827, 0.8919, 0.9742, 0.8974, 0.9705, 0.9037, 0.978, 0.9114, 0.9842, 0.9037, 0.978, 0.9041, 0.9776, 0.9118, 0.9838, 0.9202, 0.9887, 0.9114, 0.9842, 0.9118, 0.9838, 0.9206, 0.9884, 0.9297, 0.9915, 0.9202, 0.9887, 0.9206, 0.9884, 0.9301, 0.9912, 0.9395, 0.9925, 0.9297, 0.9915, 0.9301, 0.9912, 0.94, 0.9921, 0.9494, 0.9915, 0.9395, 0.9925, 0.94, 0.9921, 0.9498, 0.9911, 0.9588, 0.9886, 0.9494, 0.9915, 0.9498, 0.9911, 0.9593, 0.9882, 0.9675, 0.984, 0.9588, 0.9886, 0.9593, 0.9882, 0.968, 0.9836, 0.9751, 0.9778, 0.9675, 0.984, 0.968, 0.9836, 0.9756, 0.9774, 0.9814, 0.9702, 0.9751, 0.9778, 0.9756, 0.9774, 0.9818, 0.9699, 0.986, 0.9616, 0.9814, 0.9702, 0.9818, 0.9699, 0.9864, 0.9612, 0.9888, 0.9523, 0.986, 0.9616, 0.9864, 0.9612, 0.9892, 0.9519, 0.9897, 0.9426, 0.9888, 0.9523, 0.9892, 0.9519, 0.9901, 0.9422, 0.9886, 0.9329, 0.9897, 0.9426, 0.9901, 0.9422, 0.9891, 0.9325, 0.9857, 0.9236, 0.9886, 0.9329, 0.9891, 0.9325, 0.9862, 0.9232, 0.981, 0.915, 0.9857, 0.9236, 0.9862, 0.9232, 0.9814, 0.9146, 0.9747, 0.9075, 0.981, 0.915, 0.9814, 0.9146, 0.9751, 0.9071, 0.967, 0.9013, 0.9747, 0.9075, 0.9751, 0.9071, 0.9674, 0.9009, 0.9582, 0.8967, 0.967, 0.9013, 0.9674, 0.9009, 0.9586, 0.8964, 0.9487, 0.8939, 0.9582, 0.8967, 0.9586, 0.8964, 0.9491, 0.8936, 0.9388, 0.893, 0.9487, 0.8939, 0.9491, 0.8936, 0.9393, 0.8926, 0.929, 0.894, 0.9388, 0.893, 0.9393, 0.8926, 0.9294, 0.8936, 0.9195, 0.8969, 0.929, 0.894, 0.9294, 0.8936, 0.92, 0.8965, 0.9108, 0.9015, 0.9195, 0.8969, 0.92, 0.8965, 0.9113, 0.9011, 0.9032, 0.9077, 0.9108, 0.9015, 0.9113, 0.9011, 0.9037, 0.9073, 0.897, 0.9153, 0.9032, 0.9077, 0.9037, 0.9073, 0.8974, 0.9149, 0.8924, 0.9239, 0.897, 0.9153, 0.8974, 0.9149, 0.8928, 0.9235, 0.8896, 0.9332, 0.8924, 0.9239, 0.8928, 0.9235, 0.89, 0.9328, 0.8887, 0.9429, 0.8896, 0.9332, 0.89, 0.9328, 0.8891, 0.9425, 0.8897, 0.9526, 0.8887, 0.9429, 0.8891, 0.9425, 0.8902, 0.9522, 0.8926, 0.9619, 0.8897, 0.9526, 0.8902, 0.9522, 0.8931, 0.9616, 0.8974, 0.9705, 0.8926, 0.9619, 0.8931, 0.9616, 0.8978, 0.9701, 0.9037, 0.978, 0.8974, 0.9705, 0.8978, 0.9701, 0.9041, 0.9776, 0.9076, 0.9897, 0.8989, 0.9827, 0.9036, 0.9781, 0.9113, 0.9842, 0.9175, 0.9949, 0.9076, 0.9897, 0.9113, 0.9842, 0.92, 0.9888, 0.9283, 0.998, 0.9175, 0.9949, 0.92, 0.9888, 0.9295, 0.9916, 0.9394, 0.9991, 0.9283, 0.998, 0.9295, 0.9916, 0.9394, 0.9925, 0.9506, 0.9979, 0.9394, 0.9991, 0.9394, 0.9925, 0.9492, 0.9915, 0.9613, 0.9947, 0.9506, 0.9979, 0.9492, 0.9915, 0.9587, 0.9887, 0.9711, 0.9895, 0.9613, 0.9947, 0.9587, 0.9887, 0.9674, 0.984, 0.9798, 0.9824, 0.9711, 0.9895, 0.9674, 0.984, 0.975, 0.9778, 0.9868, 0.9739, 0.9798, 0.9824, 0.975, 0.9778, 0.9813, 0.9703, 0.992, 0.9641, 0.9868, 0.9739, 0.9813, 0.9703, 0.9859, 0.9616, 0.9952, 0.9536, 0.992, 0.9641, 0.9859, 0.9616, 0.9887, 0.9523, 0.9963, 0.9426, 0.9952, 0.9536, 0.9887, 0.9523, 0.9896, 0.9426, 0.9951, 0.9316, 0.9963, 0.9426, 0.9896, 0.9426, 0.9886, 0.9329, 0.9918, 0.921, 0.9951, 0.9316, 0.9886, 0.9329, 0.9856, 0.9236, 0.9864, 0.9113, 0.9918, 0.921, 0.9856, 0.9236, 0.9809, 0.915, 0.9793, 0.9028, 0.9864, 0.9113, 0.9809, 0.915, 0.9746, 0.9075, 0.9706, 0.8958, 0.9793, 0.9028, 0.9746, 0.9075, 0.9669, 0.9013, 0.9607, 0.8907, 0.9706, 0.8958, 0.9669, 0.9013, 0.9581, 0.8967, 0.9499, 0.8875, 0.9607, 0.8907, 0.9581, 0.8967, 0.9486, 0.8939, 0.9387, 0.8865, 0.9499, 0.8875, 0.9486, 0.8939, 0.9388, 0.893, 0.9276, 0.8876, 0.9387, 0.8865, 0.9388, 0.893, 0.9289, 0.894, 0.9169, 0.8908, 0.9276, 0.8876, 0.9289, 0.894, 0.9195, 0.8969, 0.907, 0.8961, 0.9169, 0.8908, 0.9195, 0.8969, 0.9108, 0.9015, 0.8984, 0.9031, 0.907, 0.8961, 0.9108, 0.9015, 0.9032, 0.9077, 0.8914, 0.9116, 0.8984, 0.9031, 0.9032, 0.9077, 0.8969, 0.9153, 0.8861, 0.9214, 0.8914, 0.9116, 0.8969, 0.9153, 0.8923, 0.9239, 0.8829, 0.932, 0.8861, 0.9214, 0.8923, 0.9239, 0.8895, 0.9332, 0.8819, 0.943, 0.8829, 0.932, 0.8895, 0.9332, 0.8886, 0.9429, 0.8831, 0.9539, 0.8819, 0.943, 0.8886, 0.9429, 0.8896, 0.9526, 0.8864, 0.9645, 0.8831, 0.9539, 0.8896, 0.9526, 0.8925, 0.962, 0.8917, 0.9742, 0.8864, 0.9645, 0.8925, 0.962, 0.8973, 0.9705, 0.8989, 0.9827, 0.8917, 0.9742, 0.8973, 0.9705, 0.9036, 0.9781, 0.9113, 0.9842, 0.9036, 0.9781, 0.904, 0.9777, 0.9117, 0.9839, 0.92, 0.9888, 0.9113, 0.9842, 0.9117, 0.9839, 0.9205, 0.9885, 0.9295, 0.9916, 0.92, 0.9888, 0.9205, 0.9885, 0.93, 0.9913, 0.9394, 0.9925, 0.9295, 0.9916, 0.93, 0.9913, 0.9398, 0.9922, 0.9492, 0.9915, 0.9394, 0.9925, 0.9398, 0.9922, 0.9497, 0.9912, 0.9587, 0.9887, 0.9492, 0.9915, 0.9497, 0.9912, 0.9591, 0.9883, 0.9674, 0.984, 0.9587, 0.9887, 0.9591, 0.9883, 0.9678, 0.9837, 0.975, 0.9778, 0.9674, 0.984, 0.9678, 0.9837, 0.9754, 0.9775, 0.9813, 0.9703, 0.975, 0.9778, 0.9754, 0.9775, 0.9817, 0.9699, 0.9859, 0.9616, 0.9813, 0.9703, 0.9817, 0.9699, 0.9863, 0.9613, 0.9887, 0.9523, 0.9859, 0.9616, 0.9863, 0.9613, 0.9891, 0.952, 0.9896, 0.9426, 0.9887, 0.9523, 0.9891, 0.952, 0.99, 0.9423, 0.9886, 0.9329, 0.9896, 0.9426, 0.99, 0.9423, 0.989, 0.9326, 0.9856, 0.9236, 0.9886, 0.9329, 0.989, 0.9326, 0.9861, 0.9233, 0.9809, 0.915, 0.9856, 0.9236, 0.9861, 0.9233, 0.9813, 0.9147, 0.9746, 0.9075, 0.9809, 0.915, 0.9813, 0.9147, 0.975, 0.9072, 0.9669, 0.9013, 0.9746, 0.9075, 0.975, 0.9072, 0.9673, 0.901, 0.9581, 0.8967, 0.9669, 0.9013, 0.9673, 0.901, 0.9586, 0.8964, 0.9486, 0.8939, 0.9581, 0.8967, 0.9586, 0.8964, 0.9491, 0.8936, 0.9388, 0.893, 0.9486, 0.8939, 0.9491, 0.8936, 0.9392, 0.8927, 0.9289, 0.894, 0.9388, 0.893, 0.9392, 0.8927, 0.9294, 0.8937, 0.9195, 0.8969, 0.9289, 0.894, 0.9294, 0.8937, 0.9199, 0.8966, 0.9108, 0.9015, 0.9195, 0.8969, 0.9199, 0.8966, 0.9112, 0.9012, 0.9032, 0.9077, 0.9108, 0.9015, 0.9112, 0.9012, 0.9036, 0.9074, 0.8969, 0.9153, 0.9032, 0.9077, 0.9036, 0.9074, 0.8973, 0.915, 0.8923, 0.9239, 0.8969, 0.9153, 0.8973, 0.915, 0.8927, 0.9236, 0.8895, 0.9332, 0.8923, 0.9239, 0.8927, 0.9236, 0.8899, 0.9329, 0.8886, 0.9429, 0.8895, 0.9332, 0.8899, 0.9329, 0.889, 0.9426, 0.8896, 0.9526, 0.8886, 0.9429, 0.889, 0.9426, 0.89, 0.9523, 0.8925, 0.962, 0.8896, 0.9526, 0.89, 0.9523, 0.893, 0.9616, 0.8973, 0.9705, 0.8925, 0.962, 0.893, 0.9616, 0.8977, 0.9702, 0.9036, 0.9781, 0.8973, 0.9705, 0.8977, 0.9702, 0.904, 0.9777, 0.9706, 0.8958, 0.9607, 0.8907, 0.9611, 0.8903, 0.971, 0.8955, 0.9607, 0.8907, 0.9499, 0.8875, 0.9504, 0.8871, 0.9611, 0.8903, 0.882, 0.9429, 0.8832, 0.9539, 0.8837, 0.9535, 0.8825, 0.9425, 0.9276, 0.8876, 0.9169, 0.8908, 0.9174, 0.8904, 0.9281, 0.8872, 0.8914, 0.9116, 0.8861, 0.9214, 0.8866, 0.921, 0.8918, 0.9112, 0.9869, 0.9738, 0.9921, 0.9641, 0.9926, 0.9637, 0.9874, 0.9735, 0.8832, 0.9539, 0.8865, 0.9645, 0.887, 0.9641, 0.8837, 0.9535, 0.8984, 0.9031, 0.8914, 0.9116, 0.8918, 0.9112, 0.8989, 0.9027, 0.9071, 0.8961, 0.8985, 0.9031, 0.899, 0.9027, 0.9076, 0.8957, 0.9963, 0.9426, 0.9951, 0.9316, 0.9956, 0.9312, 0.9967, 0.9422, 0.9864, 0.9113, 0.9793, 0.9028, 0.9797, 0.9024, 0.9869, 0.9109, 0.9799, 0.9824, 0.9869, 0.9738, 0.9874, 0.9735, 0.9803, 0.982, 0.883, 0.932, 0.882, 0.9429, 0.8825, 0.9425, 0.8835, 0.9316, 0.9952, 0.9536, 0.9963, 0.9426, 0.9967, 0.9422, 0.9957, 0.9532, 0.9283, 0.998, 0.9394, 0.9991, 0.9399, 0.9987, 0.9287, 0.9976, 0.8865, 0.9645, 0.8919, 0.9742, 0.8923, 0.9738, 0.887, 0.9641, 0.9793, 0.9028, 0.9706, 0.8958, 0.9711, 0.8954, 0.9798, 0.9024, 0.9388, 0.8865, 0.9276, 0.8876, 0.9281, 0.8872, 0.9393, 0.8861, 0.9175, 0.9949, 0.9283, 0.998, 0.9287, 0.9976, 0.918, 0.9945, 0.9918, 0.921, 0.9864, 0.9113, 0.9869, 0.9109, 0.9923, 0.9206, 0.8917, 0.9742, 0.8989, 0.9827, 0.8994, 0.9823, 0.8922, 0.9738, 0.9076, 0.9897, 0.9175, 0.9949, 0.918, 0.9945, 0.9081, 0.9893, 0.9506, 0.9979, 0.9613, 0.9947, 0.9618, 0.9943, 0.9511, 0.9975, 0.8819, 0.943, 0.8831, 0.9539, 0.8835, 0.9535, 0.8824, 0.9426, 0.8862, 0.9214, 0.883, 0.932, 0.8835, 0.9316, 0.8867, 0.921, 0.9169, 0.8908, 0.9071, 0.8961, 0.9076, 0.8957, 0.9174, 0.8904, 0.9868, 0.9739, 0.992, 0.9641, 0.9925, 0.9637, 0.9873, 0.9735, 0.8831, 0.9539, 0.8864, 0.9645, 0.8869, 0.9641, 0.8835, 0.9535, 0.9713, 0.9894, 0.9799, 0.9824, 0.9803, 0.982, 0.9717, 0.989, 0.9396, 0.999, 0.9507, 0.9979, 0.9512, 0.9975, 0.94, 0.9986, 0.907, 0.8961, 0.8984, 0.9031, 0.8989, 0.9027, 0.9075, 0.8957, 0.9952, 0.9316, 0.9918, 0.921, 0.9923, 0.9206, 0.9956, 0.9312, 0.9798, 0.9824, 0.9868, 0.9739, 0.9873, 0.9735, 0.9802, 0.982, 0.95, 0.8875, 0.9388, 0.8865, 0.9393, 0.8861, 0.9504, 0.8871, 0.8829, 0.932, 0.8819, 0.943, 0.8824, 0.9426, 0.8834, 0.9316, 0.899, 0.9827, 0.9077, 0.9896, 0.9082, 0.9892, 0.8995, 0.9823, 0.8864, 0.9645, 0.8917, 0.9742, 0.8922, 0.9738, 0.8869, 0.9641, 0.9793, 0.9028, 0.9706, 0.8958, 0.971, 0.8955, 0.9797, 0.9024, 0.9921, 0.9641, 0.9953, 0.9535, 0.9958, 0.9531, 0.9926, 0.9637, 0.9387, 0.8865, 0.9276, 0.8876, 0.9281, 0.8872, 0.9392, 0.8861, 0.9614, 0.9947, 0.9713, 0.9894, 0.9717, 0.989, 0.9619, 0.9943, 0.9706, 0.8958, 0.9607, 0.8907, 0.9612, 0.8903, 0.9711, 0.8954, 0.9607, 0.8907, 0.95, 0.8875, 0.9504, 0.8871, 0.9612, 0.8903, 0.8861, 0.9214, 0.8829, 0.932, 0.8834, 0.9316, 0.8866, 0.921, 0.9169, 0.8908, 0.907, 0.8961, 0.9075, 0.8957, 0.9174, 0.8904, 0.9276, 0.8876, 0.9169, 0.8908, 0.9174, 0.8904, 0.9281, 0.8872, 0.9711, 0.9895, 0.9798, 0.9824, 0.9802, 0.982, 0.9716, 0.9891, 0.8914, 0.9116, 0.8862, 0.9214, 0.8867, 0.921, 0.8919, 0.9112, 0.9394, 0.9991, 0.9506, 0.9979, 0.9511, 0.9975, 0.9399, 0.9987, 0.8985, 0.9031, 0.8914, 0.9116, 0.8919, 0.9112, 0.899, 0.9027, 0.9963, 0.9425, 0.9952, 0.9316, 0.9956, 0.9312, 0.9968, 0.9422, 0.9951, 0.9316, 0.9918, 0.921, 0.9923, 0.9206, 0.9956, 0.9312, 0.9865, 0.9113, 0.9793, 0.9028, 0.9798, 0.9024, 0.987, 0.9109, 0.9499, 0.8875, 0.9387, 0.8865, 0.9392, 0.8861, 0.9504, 0.8871, 0.9953, 0.9535, 0.9963, 0.9425, 0.9968, 0.9422, 0.9958, 0.9531, 0.8989, 0.9827, 0.9076, 0.9897, 0.9081, 0.9893, 0.8994, 0.9823, 0.9284, 0.998, 0.9396, 0.999, 0.94, 0.9986, 0.9289, 0.9976, 0.992, 0.9641, 0.9952, 0.9536, 0.9957, 0.9532, 0.9925, 0.9637, 0.9613, 0.9947, 0.9711, 0.9895, 0.9716, 0.9891, 0.9618, 0.9943, 0.9177, 0.9948, 0.9284, 0.998, 0.9289, 0.9976, 0.9181, 0.9944, 0.9918, 0.921, 0.9865, 0.9113, 0.987, 0.9109, 0.9923, 0.9206, 0.8919, 0.9742, 0.899, 0.9827, 0.8995, 0.9823, 0.8923, 0.9738, 0.9077, 0.9896, 0.9177, 0.9948, 0.9181, 0.9944, 0.9082, 0.9892, 0.9507, 0.9979, 0.9614, 0.9947, 0.9619, 0.9943, 0.9512, 0.9975])
me_circle_031.materials.append(mat_engtemp)
me_circle_031.use_remesh_preserve_volume = False
me_circle_031.use_remesh_preserve_attributes = False
me_circle_031.use_mirror_vertex_groups = False
me_circle_031.update()
me_circle_018 = bpy.data.meshes.new('Circle.018')
me_circle_018.from_pydata([(0.01502, -0.02356, 0.02412), (0.01512, -0.01841, 0.02834), (0.01519, -0.01253, 0.03148), (0.01524, -0.006158, 0.03341), (0.01526, 0.0004713, 0.03407), (0.01524, 0.0071, 0.03341), (0.0152, 0.01348, 0.03148), (0.01513, 0.01935, 0.02834), (0.01504, 0.0245, 0.02412), (0.01492, 0.02873, 0.01897), (0.01479, 0.03187, 0.0131), (0.01464, 0.0338, 0.006724), (0.01449, 0.03445, 9.669e-05), (0.01433, 0.0338, -0.006531), (0.01418, 0.03187, -0.0129), (0.01405, 0.02873, -0.01878), (0.01393, 0.0245, -0.02392), (0.01383, 0.01935, -0.02815), (0.01375, 0.01348, -0.03129), (0.0137, 0.007103, -0.03322), (0.01369, 0.0004733, -0.03388), (0.0137, -0.006156, -0.03322), (0.01374, -0.01253, -0.03129), (0.01381, -0.0184, -0.02815), (0.01391, -0.02355, -0.02393), (0.01402, -0.02778, -0.01878), (0.01416, -0.03092, -0.01291), (0.0143, -0.03285, -0.006534), (0.01446, -0.03351, 9.435e-05), (0.01461, -0.03286, 0.006721), (0.01476, -0.03092, 0.01309), (0.0149, -0.02778, 0.01897), (0.01507, 0.1069, 0.02412), (0.01517, 0.112, 0.02834), (0.01525, 0.1179, 0.03148), (0.01529, 0.1243, 0.03342), (0.01531, 0.1309, 0.03407), (0.0153, 0.1375, 0.03342), (0.01526, 0.1439, 0.03149), (0.01519, 0.1498, 0.02835), (0.01509, 0.1549, 0.02412), (0.01497, 0.1591, 0.01897), (0.01484, 0.1623, 0.0131), (0.01469, 0.1642, 0.006728), (0.01454, 0.1649, 0.0001009), (0.01439, 0.1642, -0.006527), (0.01424, 0.1623, -0.0129), (0.0141, 0.1591, -0.01877), (0.01398, 0.1549, -0.02392), (0.01388, 0.1498, -0.02815), (0.01381, 0.1439, -0.03129), (0.01376, 0.1375, -0.03322), (0.01374, 0.1309, -0.03387), (0.01375, 0.1243, -0.03322), (0.0138, 0.1179, -0.03129), (0.01387, 0.112, -0.02815), (0.01396, 0.1069, -0.02392), (0.01408, 0.1026, -0.01877), (0.01421, 0.09949, -0.0129), (0.01436, 0.09756, -0.006529), (0.01451, 0.09691, 9.852e-05), (0.01467, 0.09756, 0.006726), (0.01481, 0.09949, 0.0131), (0.01495, 0.1026, 0.01897)], [], [(25, 24, 23, 22, 21, 20, 19, 18, 17, 16, 15, 14, 13, 12, 11, 10, 9, 8, 7, 6, 5, 4, 3, 2, 1, 0, 31, 30, 29, 28, 27, 26), (57, 56, 55, 54, 53, 52, 51, 50, 49, 48, 47, 46, 45, 44, 43, 42, 41, 40, 39, 38, 37, 36, 35, 34, 33, 32, 63, 62, 61, 60, 59, 58)])
me_circle_018.polygons.foreach_set('use_smooth', [True] * 2)
_uv = me_circle_018.uv_layers.new(name='UVMap')
_uv.uv.foreach_set('vector', [0.9568, 0.01921, 0.9592, 0.01632, 0.9621, 0.01391, 0.9653, 0.01209, 0.9689, 0.01092, 0.9727, 0.01044, 0.9764, 0.01068, 0.98, 0.01163, 0.9833, 0.01325, 0.9863, 0.01547, 0.9887, 0.01822, 0.9905, 0.02138, 0.9916, 0.02484, 0.9921, 0.02846, 0.9917, 0.0321, 0.9907, 0.03563, 0.989, 0.0389, 0.9866, 0.0418, 0.9837, 0.0442, 0.9804, 0.04603, 0.9769, 0.0472, 0.9731, 0.04767, 0.9694, 0.04743, 0.9658, 0.04648, 0.9625, 0.04487, 0.9595, 0.04264, 0.9571, 0.03989, 0.9553, 0.03673, 0.9542, 0.03327, 0.9537, 0.02965, 0.9541, 0.02601, 0.9551, 0.02248, 0.9539, 0.01716, 0.9563, 0.01426, 0.9591, 0.01186, 0.9624, 0.01004, 0.966, 0.008864, 0.9697, 0.00839, 0.9735, 0.008632, 0.9771, 0.009579, 0.9804, 0.0112, 0.9834, 0.01342, 0.9858, 0.01617, 0.9876, 0.01933, 0.9887, 0.02279, 0.9891, 0.02641, 0.9888, 0.03005, 0.9878, 0.03358, 0.9861, 0.03685, 0.9837, 0.03975, 0.9808, 0.04215, 0.9775, 0.04397, 0.974, 0.04515, 0.9702, 0.04562, 0.9665, 0.04538, 0.9629, 0.04443, 0.9595, 0.04281, 0.9566, 0.04059, 0.9542, 0.03784, 0.9524, 0.03468, 0.9512, 0.03122, 0.9508, 0.0276, 0.9512, 0.02396, 0.9522, 0.02043])
me_circle_018.materials.append(mat_glass)
me_circle_018.use_remesh_preserve_volume = False
me_circle_018.use_remesh_preserve_attributes = False
me_circle_018.use_mirror_vertex_groups = False
me_circle_018.update()

# ---- objects
ob_engtemp = bpy.data.objects.new('engtemp', None)
ob_face = bpy.data.objects.new('face', me_circle_002)
ob_fasteners = bpy.data.objects.new('fasteners', me_visses)
ob_needle_l = bpy.data.objects.new('needle-l', me_needle_001)
ob_needle_r = bpy.data.objects.new('needle-r', me_needle_000)
ob_case = bpy.data.objects.new('case', me_circle_031)
ob_glass = bpy.data.objects.new('glass', me_circle_018)

# ---- transforms, parenting, visibility, modifiers, constraints
ob_engtemp.location = (-12.05, -1.569, -0.809)
ob_engtemp.empty_image_offset = (0.0, 0.0)
ob_engtemp.lineart.crease_threshold = 0.0
ob_face.parent = ob_engtemp
ob_face.matrix_parent_inverse = Matrix(((1.0, 0.0, 0.0, 12.05), (0.0, 1.0, 0.0, 1.569), (0.0, 0.0, 1.0, 0.809), (0.0, 0.0, 0.0, 1.0)))
ob_face.location = (-9.412, -0.001928, -1.394)
ob_face.rotation_euler = (-1.959e-05, 0.01736, 5.102e-05)
ob_face.show_transparent = True
ob_face.lineart.crease_threshold = 0.0
_m = ob_face.modifiers.new('Auto Smooth', 'NODES')
_m.node_group = ng_auto_smooth
_gi = [s.identifier for s in ng_auto_smooth.interface.items_tree if s.item_type == 'SOCKET' and s.in_out == 'INPUT']
_m[_gi[1]] = 3.142  # Angle
ob_fasteners.parent = ob_engtemp
ob_fasteners.matrix_parent_inverse = Matrix(((1.0, 0.0, 0.0, 12.05), (0.0, 1.0, 0.0, 1.569), (0.0, 0.0, 1.0, 0.809), (0.0, 0.0, 0.0, 1.0)))
ob_fasteners.location = (-9.403, -0.0009814, -1.393)
ob_fasteners.rotation_euler = (-1.959e-05, 0.01736, 5.102e-05)
ob_fasteners.show_transparent = True
ob_fasteners.lineart.crease_threshold = 0.0
_m = ob_fasteners.modifiers.new('Auto Smooth', 'NODES')
_m.node_group = ng_auto_smooth
_gi = [s.identifier for s in ng_auto_smooth.interface.items_tree if s.item_type == 'SOCKET' and s.in_out == 'INPUT']
_m[_gi[1]] = 0.5236  # Angle
ob_needle_l.parent = ob_engtemp
ob_needle_l.matrix_parent_inverse = Matrix(((1.0, 0.0, 0.0, 12.05), (0.0, 1.0, 0.0, 1.569), (0.0, 0.0, 1.0, 0.809), (0.0, 0.0, 0.0, 1.0)))
ob_needle_l.location = (-9.4, -0.001459, -1.393)
ob_needle_l.rotation_euler = (-1.959e-05, 0.01736, 5.102e-05)
ob_needle_l.lineart.crease_threshold = 0.0
_m = ob_needle_l.modifiers.new('Auto Smooth', 'NODES')
_m.node_group = ng_auto_smooth
_gi = [s.identifier for s in ng_auto_smooth.interface.items_tree if s.item_type == 'SOCKET' and s.in_out == 'INPUT']
_m[_gi[1]] = 0.5236  # Angle
ob_needle_r.parent = ob_engtemp
ob_needle_r.matrix_parent_inverse = Matrix(((1.0, 0.0, 0.0, 12.05), (0.0, 1.0, 0.0, 1.569), (0.0, 0.0, 1.0, 0.809), (0.0, 0.0, 0.0, 1.0)))
ob_needle_r.location = (-9.399, 0.09972, -1.393)
ob_needle_r.rotation_euler = (-1.959e-05, 0.01736, 5.102e-05)
ob_needle_r.lineart.crease_threshold = 0.0
_m = ob_needle_r.modifiers.new('Auto Smooth', 'NODES')
_m.node_group = ng_auto_smooth
_gi = [s.identifier for s in ng_auto_smooth.interface.items_tree if s.item_type == 'SOCKET' and s.in_out == 'INPUT']
_m[_gi[1]] = 0.5236  # Angle
ob_case.parent = ob_engtemp
ob_case.matrix_parent_inverse = Matrix(((1.0, 0.0, 0.0, 12.05), (0.0, 1.0, 0.0, 1.569), (0.0, 0.0, 1.0, 0.809), (0.0, 0.0, 0.0, 1.0)))
ob_case.location = (-9.412, -0.001772, -1.394)
ob_case.rotation_euler = (-0.0004754, -0.09871, 0.001294)
ob_case.scale = (0.7739, 0.7739, 0.7614)
ob_case.show_transparent = True
ob_case.lineart.crease_threshold = 0.0
_m = ob_case.modifiers.new('Auto Smooth', 'NODES')
_m.node_group = ng_auto_smooth
_gi = [s.identifier for s in ng_auto_smooth.interface.items_tree if s.item_type == 'SOCKET' and s.in_out == 'INPUT']
_m[_gi[1]] = 3.142  # Angle
ob_glass.parent = ob_engtemp
ob_glass.matrix_parent_inverse = Matrix(((1.0, 0.0, 0.0, 12.05), (0.0, 1.0, 0.0, 1.569), (0.0, 0.0, 1.0, 0.809), (0.0, 0.0, 0.0, 1.0)))
ob_glass.location = (-9.412, -0.00182, -1.394)
ob_glass.rotation_euler = (-0.0007285, -0.1175, 0.003827)
ob_glass.scale = (0.7739, 0.7739, 0.7614)
ob_glass.show_transparent = True
ob_glass.lineart.crease_threshold = 0.0
_m = ob_glass.modifiers.new('Auto Smooth', 'NODES')
_m.node_group = ng_auto_smooth
_gi = [s.identifier for s in ng_auto_smooth.interface.items_tree if s.item_type == 'SOCKET' and s.in_out == 'INPUT']
_m[_gi[1]] = 3.142  # Angle

# ---- collection membership
col_collection_1.objects.link(ob_engtemp)
col_collection_1.objects.link(ob_face)
col_collection_1.objects.link(ob_fasteners)
col_collection_1.objects.link(ob_needle_l)
col_collection_1.objects.link(ob_needle_r)
col_collection_1.objects.link(ob_case)
col_collection_1.objects.link(ob_glass)

# ---- scene / render settings (as saved in the file)
scene.frame_start = 1; scene.frame_end = 250; scene.frame_set(0)
scene.render.engine = 'BLENDER_EEVEE_NEXT'
scene.render.image_settings.color_mode = 'RGB'
scene.render.image_settings.compression = 90
scene.render.resolution_percentage = 50
scene.render.dither_intensity = 0.0
scene.render.bake_margin = 2
scene.render.bake_bias = 0.0
scene.cycles.use_denoising = False
scene.cycles.samples = 10
scene.cycles.sampling_pattern = 'TABULATED_SOBOL'
scene.cycles.light_sampling_threshold = 0.0
scene.cycles.use_adaptive_sampling = False
scene.cycles.use_light_tree = False
scene.cycles.blur_glossy = 0.0
scene.cycles.volume_bounces = 1
scene.cycles.pixel_filter_type = 'GAUSSIAN'
scene.cycles.sample_clamp_indirect = 0.0
scene.view_settings.view_transform = 'Standard'
bpy.context.view_layer.update()

# ---- added for rendering (the .blend has no active camera and no usable light): camera, sun
cam_auto = bpy.data.cameras.new('AutoCamera')
cam_auto.lens = 50.0
cam_auto.sensor_width = 36.0
cam_auto.clip_end = 1000.0
ob_auto_camera = bpy.data.objects.new('AutoCamera', cam_auto)
scene.collection.objects.link(ob_auto_camera)
ob_auto_camera.location = (-9.217, -0.172991, -1.2448)
ob_auto_camera.rotation_euler = (1.09748, -7.21219e-08, 0.694738)
scene.camera = ob_auto_camera
light_auto_sun = bpy.data.lights.new('AutoSun', 'SUN')
light_auto_sun.energy = 3.0
light_auto_sun.angle = 0.0523599
ob_auto_sun = bpy.data.objects.new('AutoSun', light_auto_sun)
scene.collection.objects.link(ob_auto_sun)
ob_auto_sun.rotation_euler = (0.872665, 0.174533, 0.523599)
bpy.context.view_layer.update()
